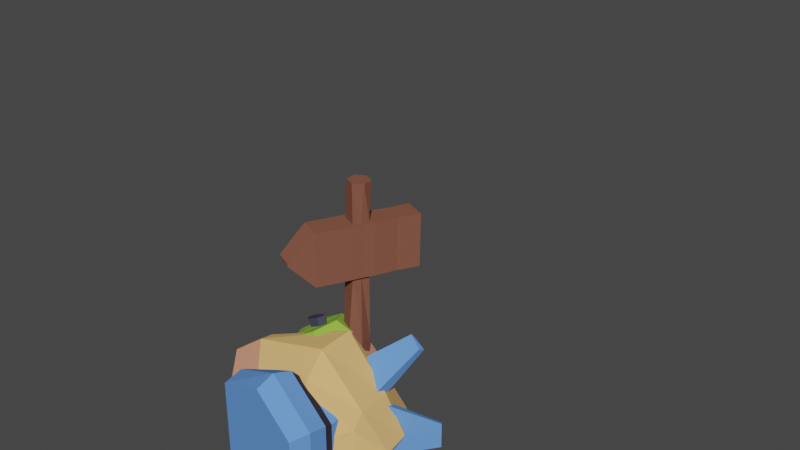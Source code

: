 # Source: HealFrog.blend  (saved by Blender 2.80.75; exported with 4.5.12 LTS)
import bpy
from mathutils import Matrix  # noqa: F401  (used for matrix-valued properties, if any)

bpy.ops.wm.read_factory_settings(use_empty=True)
scene = bpy.context.scene
scene.name = 'Scene'

# ---- collections
col_collection = bpy.data.collections.new('Collection'); scene.collection.children.link(col_collection)

# ---- materials (node trees are filled in below, after node groups)
mat_skin = bpy.data.materials.new('Skin')
mat_skin.use_transparent_shadow = False
mat_underbelly = bpy.data.materials.new('Underbelly')
mat_underbelly.use_transparent_shadow = False
mat_cloth = bpy.data.materials.new('Cloth')
mat_cloth.use_transparent_shadow = False
mat_eyes = bpy.data.materials.new('Eyes')
mat_eyes.use_transparent_shadow = False
mat_eyes.preview_render_type = 'FLAT'
mat_pupils = bpy.data.materials.new('Pupils')
mat_pupils.use_transparent_shadow = False
mat_wood = bpy.data.materials.new('Wood')
mat_wood.use_transparent_shadow = False
mat_text = bpy.data.materials.new('Text')
mat_text.use_transparent_shadow = False

# ---- material node trees
mat_skin.use_nodes = True; mat_skin.node_tree.nodes.clear()
_N = mat_skin.node_tree.nodes; _L = mat_skin.node_tree.links
n0 = _N.new('ShaderNodeOutputMaterial'); n0.name = 'Material Output'; n0.location = (300, 300)
n1 = _N.new('ShaderNodeBsdfPrincipled'); n1.name = 'Principled BSDF'; n1.location = (10, 300)
n1.distribution = 'GGX'
n1.subsurface_method = 'BURLEY'
n1.inputs[0].default_value = (0.8, 0.481, 0.1799, 1.0)
n1.inputs[2].default_value = 0.0
n1.inputs[3].default_value = 1.45
n1.inputs[13].default_value = 0.0
n1.inputs[20].default_value = 0.0
n1.inputs[27].default_value = (0.0, 0.0, 0.0, 1.0)
n1.inputs[28].default_value = 1.0
_L.new(n1.outputs[0], n0.inputs[0])
n0.is_active_output = True
mat_underbelly.use_nodes = True; mat_underbelly.node_tree.nodes.clear()
_N = mat_underbelly.node_tree.nodes; _L = mat_underbelly.node_tree.links
n0 = _N.new('ShaderNodeOutputMaterial'); n0.name = 'Material Output'; n0.location = (300, 300)
n1 = _N.new('ShaderNodeBsdfPrincipled'); n1.name = 'Principled BSDF'; n1.location = (10, 300)
n1.distribution = 'GGX'
n1.subsurface_method = 'BURLEY'
n1.inputs[0].default_value = (0.8, 0.3567, 0.2272, 1.0)
n1.inputs[2].default_value = 0.0
n1.inputs[3].default_value = 1.45
n1.inputs[13].default_value = 0.0
n1.inputs[20].default_value = 0.0
n1.inputs[27].default_value = (0.0, 0.0, 0.0, 1.0)
n1.inputs[28].default_value = 1.0
_L.new(n1.outputs[0], n0.inputs[0])
n0.is_active_output = True
mat_cloth.use_nodes = True; mat_cloth.node_tree.nodes.clear()
_N = mat_cloth.node_tree.nodes; _L = mat_cloth.node_tree.links
n0 = _N.new('ShaderNodeOutputMaterial'); n0.name = 'Material Output'; n0.location = (300, 300)
n1 = _N.new('ShaderNodeBsdfPrincipled'); n1.name = 'Principled BSDF'; n1.location = (10, 300)
n1.distribution = 'GGX'
n1.subsurface_method = 'BURLEY'
n1.inputs[0].default_value = (0.1379, 0.3235, 0.8, 1.0)
n1.inputs[2].default_value = 0.0
n1.inputs[3].default_value = 1.45
n1.inputs[13].default_value = 0.0
n1.inputs[20].default_value = 0.0
n1.inputs[27].default_value = (0.0, 0.0, 0.0, 1.0)
n1.inputs[28].default_value = 1.0
_L.new(n1.outputs[0], n0.inputs[0])
n0.is_active_output = True
mat_eyes.use_nodes = True; mat_eyes.node_tree.nodes.clear()
_N = mat_eyes.node_tree.nodes; _L = mat_eyes.node_tree.links
n0 = _N.new('ShaderNodeOutputMaterial'); n0.name = 'Material Output'; n0.location = (300, 300)
n1 = _N.new('ShaderNodeBsdfPrincipled'); n1.name = 'Principled BSDF'; n1.location = (10, 300)
n1.distribution = 'GGX'
n1.subsurface_method = 'BURLEY'
n1.inputs[0].default_value = (0.2878, 0.504, 0.06336, 1.0)
n1.inputs[2].default_value = 0.0
n1.inputs[3].default_value = 1.45
n1.inputs[13].default_value = 0.0
n1.inputs[20].default_value = 0.0
n1.inputs[27].default_value = (0.0, 0.0, 0.0, 1.0)
n1.inputs[28].default_value = 1.0
_L.new(n1.outputs[0], n0.inputs[0])
n0.is_active_output = True
mat_pupils.use_nodes = True; mat_pupils.node_tree.nodes.clear()
_N = mat_pupils.node_tree.nodes; _L = mat_pupils.node_tree.links
n0 = _N.new('ShaderNodeOutputMaterial'); n0.name = 'Material Output'; n0.location = (300, 300)
n1 = _N.new('ShaderNodeBsdfPrincipled'); n1.name = 'Principled BSDF'; n1.location = (10, 300)
n1.distribution = 'GGX'
n1.subsurface_method = 'BURLEY'
n1.inputs[0].default_value = (0.05764, 0.05507, 0.08399, 1.0)
n1.inputs[2].default_value = 0.0
n1.inputs[3].default_value = 1.45
n1.inputs[13].default_value = 0.0
n1.inputs[20].default_value = 0.0
n1.inputs[27].default_value = (0.0, 0.0, 0.0, 1.0)
n1.inputs[28].default_value = 1.0
_L.new(n1.outputs[0], n0.inputs[0])
n0.is_active_output = True
mat_wood.use_nodes = True; mat_wood.node_tree.nodes.clear()
_N = mat_wood.node_tree.nodes; _L = mat_wood.node_tree.links
n0 = _N.new('ShaderNodeOutputMaterial'); n0.name = 'Material Output'; n0.location = (300, 300)
n1 = _N.new('ShaderNodeBsdfPrincipled'); n1.name = 'Principled BSDF'; n1.location = (10, 300)
n1.distribution = 'GGX'
n1.subsurface_method = 'BURLEY'
n1.inputs[0].default_value = (0.2318, 0.09239, 0.06121, 1.0)
n1.inputs[2].default_value = 0.0
n1.inputs[3].default_value = 1.45
n1.inputs[13].default_value = 0.0
n1.inputs[20].default_value = 0.0
n1.inputs[27].default_value = (0.0, 0.0, 0.0, 1.0)
n1.inputs[28].default_value = 1.0
_L.new(n1.outputs[0], n0.inputs[0])
n0.is_active_output = True
mat_text.use_nodes = True; mat_text.node_tree.nodes.clear()
_N = mat_text.node_tree.nodes; _L = mat_text.node_tree.links
n0 = _N.new('ShaderNodeOutputMaterial'); n0.name = 'Material Output'; n0.location = (300, 300)
n1 = _N.new('ShaderNodeBsdfPrincipled'); n1.name = 'Principled BSDF'; n1.location = (10, 300)
n1.distribution = 'GGX'
n1.subsurface_method = 'BURLEY'
n1.inputs[0].default_value = (0.0678, 0.02052, 0.02304, 1.0)
n1.inputs[2].default_value = 0.0
n1.inputs[3].default_value = 1.45
n1.inputs[13].default_value = 0.0
n1.inputs[20].default_value = 0.0
n1.inputs[27].default_value = (0.0, 0.0, 0.0, 1.0)
n1.inputs[28].default_value = 1.0
_L.new(n1.outputs[0], n0.inputs[0])
n0.is_active_output = True

# ---- world
world_world = bpy.data.worlds.new('World'); scene.world = world_world
world_world.use_nodes = True; world_world.node_tree.nodes.clear()
_N = world_world.node_tree.nodes; _L = world_world.node_tree.links
n0 = _N.new('ShaderNodeOutputWorld'); n0.name = 'World Output'; n0.location = (300, 300)
n1 = _N.new('ShaderNodeBackground'); n1.name = 'Background'; n1.location = (10, 300)
n1.inputs[0].default_value = (0.05088, 0.05088, 0.05088, 1.0)
_L.new(n1.outputs[0], n0.inputs[0])
n0.is_active_output = True
world_world.color = (0.05088, 0.05088, 0.05088)
world_world.use_sun_shadow = False
world_world.sun_shadow_jitter_overblur = 0.0

# ---- meshes
me_cylinder_018 = bpy.data.meshes.new('Cylinder.018')
me_cylinder_018.from_pydata([(1.482, 1.511, 1.479), (-0.04721, 0.8972, -0.1086), (2.095, 0.03445, 1.488), (0.5656, -0.5789, -0.09989), (0.6022, 0.2865, 1.702), (-0.927, -0.3268, 0.1144), (0.8017, -0.9705, -0.3299), (-0.09952, 1.2, -0.3427), (-1.393, -0.5997, -0.01469), (0.578, -1.067, -0.6341), (-0.3233, 1.104, -0.6469), (-1.617, -0.6961, -0.3189), (0.1289, -0.8454, -0.8254), (-0.4807, 0.6312, -0.847), (-1.365, -0.5803, -0.6152)], [], [(0, 2, 3, 1), (2, 4, 5, 3), (1, 7, 8, 5), (4, 0, 1, 5), (0, 4, 2), (7, 10, 11, 8), (5, 8, 6, 3), (3, 6, 7, 1), (10, 13, 14, 11), (8, 11, 9, 6), (6, 9, 10, 7), (12, 14, 13), (11, 14, 12, 9), (9, 12, 13, 10)])
_uv = me_cylinder_018.uv_layers.new(name='UVMap')
_uv.uv.foreach_set('vector', [1.0, 0.5, 0.6667, 0.5, 0.6667, 1.0, 1.0, 1.0, 0.6667, 0.5, 0.3333, 0.5, 0.3333, 1.0, 0.6667, 1.0, -5.96e-08, 1.0, -5.96e-08, 1.0, 0.3333, 1.0, 0.3333, 1.0, 0.3333, 0.5, -5.96e-08, 0.5, -5.96e-08, 1.0, 0.3333, 1.0, 0.75, 0.49, 0.5422, 0.13, 0.9578, 0.13, -5.96e-08, 1.0, -5.96e-08, 1.0, 0.3333, 1.0, 0.3333, 1.0, 0.3333, 1.0, 0.3333, 1.0, 0.6667, 1.0, 0.6667, 1.0, 0.6667, 1.0, 0.6667, 1.0, 1.0, 1.0, 1.0, 1.0, -5.96e-08, 1.0, -5.96e-08, 1.0, 0.3333, 1.0, 0.3333, 1.0, 0.3333, 1.0, 0.3333, 1.0, 0.6667, 1.0, 0.6667, 1.0, 0.6667, 1.0, 0.6667, 1.0, 1.0, 1.0, 1.0, 1.0, 0.4578, 0.13, 0.04215, 0.13, 0.25, 0.49, 0.3333, 1.0, 0.3333, 1.0, 0.6667, 1.0, 0.6667, 1.0, 0.6667, 1.0, 0.6667, 1.0, 1.0, 1.0, 1.0, 1.0])
me_cylinder_018.materials.append(mat_skin)
me_cylinder_018.materials.append(mat_underbelly)
me_cylinder_018.use_remesh_preserve_volume = False
me_cylinder_018.use_remesh_preserve_attributes = False
me_cylinder_018.use_mirror_vertex_groups = False
me_cylinder_018.update()
me_cylinder_017 = bpy.data.meshes.new('Cylinder.017')
me_cylinder_017.from_pydata([(1.286, 1.611, -1.183), (-0.2435, 0.7394, 0.383), (1.898, 0.1399, -1.234), (0.3693, -0.7319, 0.3321), (0.4058, 0.4265, -1.441), (-1.123, -0.4453, 0.1255), (0.6054, -1.16, 0.5504), (-0.2959, 1.004, 0.6252), (-1.59, -0.7387, 0.2465), (0.3817, -1.306, 0.8511), (-0.5196, 0.8576, 0.926), (-1.814, -0.8846, 0.5472), (-0.06745, -1.117, 1.048), (-0.6771, 0.3531, 1.112), (-1.561, -0.8176, 0.8461)], [], [(0, 1, 3, 2), (2, 3, 5, 4), (1, 5, 8, 7), (4, 5, 1, 0), (0, 2, 4), (7, 8, 11, 10), (5, 3, 6, 8), (3, 1, 7, 6), (10, 11, 14, 13), (8, 6, 9, 11), (6, 7, 10, 9), (12, 13, 14), (11, 9, 12, 14), (9, 10, 13, 12)])
_uv = me_cylinder_017.uv_layers.new(name='UVMap')
_uv.uv.foreach_set('vector', [1.0, 0.5, 1.0, 1.0, 0.6667, 1.0, 0.6667, 0.5, 0.6667, 0.5, 0.6667, 1.0, 0.3333, 1.0, 0.3333, 0.5, -5.96e-08, 1.0, 0.3333, 1.0, 0.3333, 1.0, -5.96e-08, 1.0, 0.3333, 0.5, 0.3333, 1.0, -5.96e-08, 1.0, -5.96e-08, 0.5, 0.75, 0.49, 0.9578, 0.13, 0.5422, 0.13, -5.96e-08, 1.0, 0.3333, 1.0, 0.3333, 1.0, -5.96e-08, 1.0, 0.3333, 1.0, 0.6667, 1.0, 0.6667, 1.0, 0.3333, 1.0, 0.6667, 1.0, 1.0, 1.0, 1.0, 1.0, 0.6667, 1.0, -5.96e-08, 1.0, 0.3333, 1.0, 0.3333, 1.0, -5.96e-08, 1.0, 0.3333, 1.0, 0.6667, 1.0, 0.6667, 1.0, 0.3333, 1.0, 0.6667, 1.0, 1.0, 1.0, 1.0, 1.0, 0.6667, 1.0, 0.4578, 0.13, 0.25, 0.49, 0.04215, 0.13, 0.3333, 1.0, 0.6667, 1.0, 0.6667, 1.0, 0.3333, 1.0, 0.6667, 1.0, 1.0, 1.0, 1.0, 1.0, 0.6667, 1.0])
me_cylinder_017.materials.append(mat_skin)
me_cylinder_017.materials.append(mat_underbelly)
me_cylinder_017.use_remesh_preserve_volume = False
me_cylinder_017.use_remesh_preserve_attributes = False
me_cylinder_017.use_mirror_vertex_groups = False
me_cylinder_017.update()
me_cylinder_006 = bpy.data.meshes.new('Cylinder.006')
me_cylinder_006.from_pydata([(-0.5223, -0.8929, -0.01545), (-0.4592, -1.14, 0.1703), (-0.2747, -0.766, -0.01061), (0.08016, -1.151, 0.364), (-0.334, -0.6192, -0.01148), (0.4611, -0.8759, 0.3716), (-0.691, -0.6061, -0.01814), (0.4356, -0.4591, 0.3718), (-0.8336, -0.3926, -0.02047), (0.08277, -0.1651, 0.3656), (-0.5024, -0.1477, -0.01387), (-0.5093, -0.1483, 0.3546), (0.08967, -0.1645, -0.002814), (-0.8371, -0.3929, 0.1644), (0.4425, -0.4585, 0.00332), (-0.6945, -0.6064, 0.1667), (0.468, -0.8753, 0.003124), (-0.3409, -0.6198, 0.357), (-0.4558, -1.14, -0.0146), (-0.2816, -0.7666, 0.3578), (0.08706, -1.151, -0.004453), (-0.5258, -0.8932, 0.1694)], [], [(3, 1, 18, 20), (11, 9, 12, 10), (13, 11, 10, 8), (15, 13, 8, 6), (17, 15, 6, 4), (19, 17, 4, 2), (21, 19, 2, 0), (5, 3, 20, 16), (21, 1, 3, 19), (1, 21, 0, 18), (20, 18, 0, 2, 4, 6, 8, 10, 12, 14, 16), (9, 7, 14, 12), (7, 5, 16, 14), (17, 11, 13, 15), (17, 19, 3, 5, 7, 9, 11)])
me_cylinder_006.polygons.foreach_set('material_index', [0, 0, 0, 0, 0, 0, 0, 0, 0, 0, 1, 0, 0, 0, 0])
_uv = me_cylinder_006.uv_layers.new(name='UVMap')
_uv.uv.foreach_set('vector', [0.6689, 0.7299, 0.7491, 0.9803, 0.83, 0.9803, 0.83, 0.7299, 0.503, 0.7409, 0.503, 0.9935, 0.664, 0.9935, 0.664, 0.7409, 0.5832, 0.558, 0.503, 0.7409, 0.664, 0.7409, 0.664, 0.558, 0.3693, 0.7283, 0.3693, 0.8449, 0.4501, 0.8449, 0.4501, 0.7283, 0.3244, 0.5541, 0.1682, 0.6388, 0.1682, 0.724, 0.3244, 0.724, 0.1669, 0.8991, 0.2361, 0.8991, 0.2361, 0.7291, 0.1669, 0.7291, 0.3286, 0.6394, 0.4495, 0.724, 0.4495, 0.5541, 0.3286, 0.5541, 0.6689, 0.5578, 0.6689, 0.7299, 0.83, 0.7299, 0.83, 0.5578, 0.4716, 0.2406, 0.4933, 0.1251, 0.269, 0.008032, 0.3311, 0.2418, 0.2384, 0.7283, 0.2384, 0.8451, 0.3192, 0.8451, 0.3192, 0.7283, 0.783, 0.5434, 0.9927, 0.4261, 0.9699, 0.3106, 0.8483, 0.3099, 0.8425, 0.2371, 0.9792, 0.1574, 0.9927, 0.03986, 0.8152, 0.008031, 0.5875, 0.1382, 0.5078, 0.3326, 0.5801, 0.5094, 0.1635, 0.8944, 0.1635, 0.7492, 0.002416, 0.7492, 0.002416, 0.8944, 0.1635, 0.7492, 0.1635, 0.5566, 0.002416, 0.5566, 0.002416, 0.7492, 0.3256, 0.3146, 0.2996, 0.5435, 0.4933, 0.5114, 0.4804, 0.3938, 0.3256, 0.3146, 0.3311, 0.2418, 0.269, 0.008032, 0.07602, 0.04115, 0.00729, 0.2177, 0.0831, 0.4124, 0.2996, 0.5435])
me_cylinder_006.materials.append(mat_skin)
me_cylinder_006.materials.append(mat_underbelly)
me_cylinder_006.use_remesh_preserve_volume = False
me_cylinder_006.use_remesh_preserve_attributes = False
me_cylinder_006.use_mirror_vertex_groups = False
me_cylinder_006.update()
me_cylinder_008 = bpy.data.meshes.new('Cylinder.008')
me_cylinder_008.from_pydata([(-0.5245, 0.8858, -0.01262), (-0.462, 1.133, 0.1739), (-0.2765, 0.7595, -0.008179), (0.07738, 1.144, 0.3676), (-0.3355, 0.6125, -0.009521), (0.459, 0.8699, 0.3743), (-0.6925, 0.5986, -0.01623), (0.4345, 0.4531, 0.3732), (-0.8346, 0.3847, -0.01923), (0.08238, 0.1583, 0.3661), (-0.5027, 0.1407, -0.01341), (-0.5096, 0.1401, 0.355), (0.08928, 0.1589, -0.002299), (-0.838, 0.3844, 0.1656), (0.4414, 0.4537, 0.00477), (-0.696, 0.5983, 0.1686), (0.4659, 0.8705, 0.005901), (-0.3424, 0.6119, 0.3589), (-0.4585, 1.133, -0.01098), (-0.2834, 0.7589, 0.3603), (0.08428, 1.145, -0.000802), (-0.5279, 0.8855, 0.1723)], [], [(3, 20, 18, 1), (11, 10, 12, 9), (13, 8, 10, 11), (15, 6, 8, 13), (17, 4, 6, 15), (19, 2, 4, 17), (21, 0, 2, 19), (5, 16, 20, 3), (21, 19, 3, 1), (1, 18, 0, 21), (20, 16, 14, 12, 10, 8, 6, 4, 2, 0, 18), (9, 12, 14, 7), (7, 14, 16, 5), (17, 15, 13, 11), (17, 11, 9, 7, 5, 3, 19)])
me_cylinder_008.polygons.foreach_set('material_index', [0, 0, 0, 0, 0, 0, 0, 0, 0, 0, 1, 0, 0, 0, 0])
_uv = me_cylinder_008.uv_layers.new(name='UVMap')
_uv.uv.foreach_set('vector', [0.6689, 0.8082, 0.83, 0.8082, 0.83, 0.5578, 0.7491, 0.5578, 0.664, 0.7409, 0.503, 0.7409, 0.503, 0.9935, 0.664, 0.9935, 0.5838, 0.558, 0.503, 0.558, 0.503, 0.7409, 0.664, 0.7409, 0.4025, 0.7283, 0.3216, 0.7283, 0.3216, 0.8449, 0.4025, 0.8449, 0.3244, 0.724, 0.3244, 0.5541, 0.1683, 0.5541, 0.1683, 0.6394, 0.2361, 0.8991, 0.2361, 0.7291, 0.1669, 0.7291, 0.1669, 0.8991, 0.3286, 0.6388, 0.3286, 0.724, 0.4495, 0.724, 0.4495, 0.5541, 0.6689, 0.9803, 0.83, 0.9803, 0.83, 0.8082, 0.6689, 0.8082, 0.4716, 0.311, 0.3311, 0.3097, 0.269, 0.5435, 0.4933, 0.4264, 0.3192, 0.7283, 0.2384, 0.7283, 0.2384, 0.8451, 0.3192, 0.8451, 0.783, 0.008031, 0.5801, 0.04203, 0.5078, 0.2189, 0.5875, 0.4133, 0.8152, 0.5434, 0.9927, 0.5116, 0.9792, 0.394, 0.8425, 0.3143, 0.8483, 0.2416, 0.9699, 0.2409, 0.9927, 0.1253, 0.1635, 0.5566, 0.002417, 0.5566, 0.002416, 0.7018, 0.1635, 0.7018, 0.1635, 0.7018, 0.002416, 0.7018, 0.002416, 0.8944, 0.1635, 0.8944, 0.3256, 0.237, 0.4804, 0.1578, 0.4933, 0.04016, 0.2996, 0.008032, 0.3256, 0.237, 0.2996, 0.008032, 0.0831, 0.1391, 0.00729, 0.3339, 0.07602, 0.5104, 0.269, 0.5435, 0.3311, 0.3097])
me_cylinder_008.materials.append(mat_skin)
me_cylinder_008.materials.append(mat_underbelly)
me_cylinder_008.use_remesh_preserve_volume = False
me_cylinder_008.use_remesh_preserve_attributes = False
me_cylinder_008.use_mirror_vertex_groups = False
me_cylinder_008.update()
me_cylinder_000 = bpy.data.meshes.new('Cylinder.000')
me_cylinder_000.from_pydata([(0.3763, -0.465, 4.107), (0.451, -0.3971, 2.515), (-0.493, -0.6936, 3.687), (-0.1682, -0.4331, 2.504), (0.7987, -0.3559, 3.992), (0.6298, -0.2522, 2.519), (0.3297, -1.301, 3.045), (-0.7719, -1.049, 2.967), (0.9908, -0.5764, 3.084), (-0.7737, -1.015, 3.179), (0.9636, -0.5435, 3.616), (0.3193, -1.32, 3.602), (-0.5439, -0.7224, 2.668), (0.358, -0.9883, 2.715), (1.065, -0.4351, 2.83), (-0.3838, -0.274, 3.582), (-0.1899, -0.3875, 4.062), (0.2675, -0.6515, 4.108), (0.5309, -0.802, 3.673), (0.3369, -0.6884, 3.193), (-0.1204, -0.4244, 3.148), (-0.4368, -0.826, 4.079), (-0.6308, -0.7124, 3.599), (0.02048, -1.09, 4.125), (0.2839, -1.24, 3.69), (0.08995, -1.127, 3.21), (-0.3674, -0.8629, 3.165), (-1.161, -0.2609, 2.7), (0.2834, -0.2774, 4.251), (-0.4719, -0.2646, 2.498), (-0.5722, -0.4119, 3.791), (-1.332, -0.6208, 2.997), (-1.334, -0.6013, 3.209), (-0.3719, -1.123, 3.7), (-0.4395, -1.092, 3.615), (-0.2186, -1.192, 3.711), (-0.133, -1.231, 3.637), (-0.2006, -1.201, 3.551), (-0.3539, -1.131, 3.54), (-0.4445, -0.1861, 3.573), (-0.2153, -0.3203, 4.14), (-0.5072, -0.8385, 4.16), (-0.7364, -0.7043, 3.593), (0.3252, -0.6323, 4.194), (0.09124, -0.979, 4.122), (0.6365, -0.8101, 3.68), (0.4403, -1.044, 3.552), (0.4073, -0.6759, 3.113), (0.1154, -1.194, 3.132), (-0.1332, -0.3639, 3.059), (-0.4251, -0.8821, 3.079), (0.3752, 0.4469, 4.108), (0.4501, 0.3844, 2.517), (-0.4947, 0.6748, 3.689), (-0.1692, 0.4188, 2.505), (0.7978, 0.3393, 3.993), (0.6292, 0.2399, 2.52), (0.3266, 1.286, 3.049), (-0.7744, 1.032, 2.97), (0.9895, 0.5631, 3.086), (-0.7761, 0.9974, 3.182), (0.9623, 0.5284, 3.617), (0.3161, 1.303, 3.607), (-0.5457, 0.7067, 2.671), (0.3556, 0.9747, 2.718), (1.064, 0.4228, 2.832), (-0.6852, -0.01003, 3.94), (-1.162, -0.008639, 2.7), (0.905, -0.008398, 4.123), (1.195, -0.005947, 2.803), (1.361, -0.006356, 3.186), (-1.515, -0.009543, 2.995), (-1.517, -0.009883, 3.207), (1.281, -0.007146, 3.622), (0.2551, -0.009545, 4.349), (-0.5696, -0.007598, 2.497), (0.6895, -0.00611, 2.52), (-0.467, 0.314, 3.503), (-0.26, 0.4104, 3.982), (0.2123, 0.6473, 4.023), (0.4776, 0.7878, 3.586), (0.2707, 0.6914, 3.108), (-0.2016, 0.4546, 3.066), (-0.4812, 0.862, 4.007), (-0.6882, 0.7657, 3.529), (-0.008923, 1.099, 4.049), (0.2564, 1.239, 3.612), (0.04944, 1.143, 3.134), (-0.4229, 0.9062, 3.092), (-1.162, 0.2436, 2.701), (0.2828, 0.2587, 4.252), (-0.4725, 0.2496, 2.499), (-0.5732, 0.3926, 3.792), (-1.333, 0.6022, 2.999), (-1.335, 0.582, 3.211), (-0.4193, 1.155, 3.637), (-0.5016, 1.125, 3.545), (-0.2359, 1.223, 3.647), (-0.1347, 1.263, 3.566), (-0.217, 1.234, 3.473), (-0.4005, 1.165, 3.463), (-0.5328, 0.2299, 3.493), (-0.2881, 0.3438, 4.059), (-0.5496, 0.8775, 4.089), (-0.7942, 0.7636, 3.524), (0.2701, 0.6238, 4.108), (0.05532, 0.9841, 4.044), (0.5837, 0.7898, 3.592), (0.3994, 1.036, 3.47), (0.339, 0.6759, 3.026), (0.07758, 1.21, 3.056), (-0.2192, 0.3959, 2.977), (-0.4806, 0.9297, 3.007), (-0.5022, 1.097, 3.858), (-0.6457, 1.03, 3.526), (-0.1746, 1.261, 3.887), (0.009355, 1.358, 3.584), (-0.1342, 1.292, 3.252), (-0.4617, 1.127, 3.223), (-0.4614, 1.267, 3.639), (-0.5437, 1.237, 3.547), (-0.2779, 1.335, 3.65), (-0.1767, 1.375, 3.568), (-0.2591, 1.346, 3.475), (-0.4425, 1.277, 3.465), (-0.4689, -1.057, 3.927), (-0.6034, -0.9785, 3.594), (-0.1518, -1.24, 3.958), (0.0309, -1.345, 3.657), (-0.4207, -1.083, 3.293), (-0.1036, -1.266, 3.324), (-0.423, -1.235, 3.7), (-0.4907, -1.205, 3.615), (-0.2698, -1.305, 3.711), (-0.1842, -1.344, 3.637), (-0.2518, -1.313, 3.551), (-0.405, -1.244, 3.54)], [], [(6, 7, 13), (70, 8, 14, 69), (8, 6, 13, 14), (10, 11, 6, 8), (73, 10, 8, 70), (11, 9, 7, 6), (11, 0, 2), (68, 4, 10, 73), (4, 0, 11, 10), (28, 30, 2, 0), (1, 13, 3), (76, 69, 14, 5), (5, 14, 13, 1), (2, 9, 11), (29, 27, 67, 75), (30, 66, 72, 32), (32, 72, 71, 31), (0, 4, 74, 28), (3, 29, 75, 76, 5, 1), (31, 71, 67, 27), (4, 68, 74), (18, 17, 43, 45), (16, 15, 39, 40), (26, 22, 42, 50), (19, 18, 45, 47), (20, 19, 47, 49), (15, 20, 49, 39), (15, 16, 17, 18, 19, 20), (126, 125, 21, 22), (125, 127, 23, 21), (127, 128, 24, 23), (128, 130, 25, 24), (130, 129, 26, 25), (129, 126, 22, 26), (7, 31, 27, 12), (9, 32, 31, 7), (2, 30, 32, 9), (3, 12, 27, 29), (74, 66, 30, 28), (33, 34, 132, 131), (39, 42, 41, 40), (40, 41, 44, 43), (43, 44, 46, 45), (45, 46, 48, 47), (47, 48, 50, 49), (49, 50, 42, 39), (25, 26, 50, 48), (17, 16, 40, 43), (24, 25, 48, 46), (22, 21, 41, 42), (23, 24, 46, 44), (21, 23, 44, 41), (13, 12, 3), (7, 12, 13), (57, 64, 58), (70, 69, 65, 59), (59, 65, 64, 57), (61, 59, 57, 62), (73, 70, 59, 61), (62, 57, 58, 60), (62, 53, 51), (68, 73, 61, 55), (55, 61, 62, 51), (90, 51, 53, 92), (52, 54, 64), (76, 56, 65, 69), (56, 52, 64, 65), (53, 62, 60), (91, 75, 67, 89), (92, 94, 72, 66), (94, 93, 71, 72), (51, 90, 74, 55), (54, 52, 56, 76, 75, 91), (93, 89, 67, 71), (71, 72, 66, 74, 68, 73, 70, 69, 76, 75, 67), (55, 74, 68), (80, 107, 105, 79), (78, 102, 101, 77), (88, 112, 104, 84), (81, 109, 107, 80), (82, 111, 109, 81), (77, 101, 111, 82), (77, 82, 81, 80, 79, 78), (114, 84, 83, 113), (113, 83, 85, 115), (115, 85, 86, 116), (116, 86, 87, 117), (117, 87, 88, 118), (118, 88, 84, 114), (58, 63, 89, 93), (60, 58, 93, 94), (53, 60, 94, 92), (54, 91, 89, 63), (74, 90, 92, 66), (97, 98, 122, 121), (101, 102, 103, 104), (102, 105, 106, 103), (105, 107, 108, 106), (107, 109, 110, 108), (109, 111, 112, 110), (111, 101, 104, 112), (87, 110, 112, 88), (79, 105, 102, 78), (86, 108, 110, 87), (84, 104, 103, 83), (85, 106, 108, 86), (83, 103, 106, 85), (64, 54, 63), (58, 64, 63), (95, 96, 114, 113), (97, 95, 113, 115), (98, 97, 115, 116), (99, 98, 116, 117), (100, 99, 117, 118), (96, 100, 118, 114), (124, 120, 119, 121, 122, 123), (96, 95, 119, 120), (100, 96, 120, 124), (98, 99, 123, 122), (95, 97, 121, 119), (99, 100, 124, 123), (34, 33, 125, 126), (33, 35, 127, 125), (35, 36, 128, 127), (36, 37, 130, 128), (37, 38, 129, 130), (38, 34, 126, 129), (131, 132, 136, 135, 134, 133), (34, 38, 136, 132), (37, 36, 134, 135), (35, 33, 131, 133), (38, 37, 135, 136), (36, 35, 133, 134)])
me_cylinder_000.polygons.foreach_set('material_index', [1, 1, 1, 1, 1, 1, 1, 1, 1, 1, 1, 1, 1, 1, 2, 1, 1, 1, 2, 2, 1, 2, 2, 2, 0, 0, 0, 2, 3, 3, 3, 3, 3, 3, 2, 1, 1, 2, 1, 4, 2, 2, 2, 1, 1, 1, 1, 2, 1, 2, 2, 2, 1, 1, 1, 1, 1, 1, 1, 1, 1, 1, 1, 1, 1, 1, 1, 1, 2, 1, 1, 1, 2, 2, 1, 1, 2, 2, 2, 0, 0, 0, 2, 3, 3, 3, 3, 3, 3, 2, 1, 1, 2, 1, 4, 2, 2, 2, 0, 1, 1, 2, 2, 0, 2, 2, 2, 1, 1, 3, 3, 3, 3, 3, 3, 4, 4, 4, 4, 4, 4, 3, 3, 3, 3, 3, 3, 4, 4, 4, 4, 4, 4])
_uv = me_cylinder_000.uv_layers.new(name='UVMap')
_uv.uv.foreach_set('vector', [0.8837, 0.6819, 0.8779, 0.5122, 0.8295, 0.6851, 0.6343, 0.08412, 0.6259, 0.1763, 0.6442, 0.1808, 0.6719, 0.1289, 0.8755, 0.7886, 0.8837, 0.6819, 0.8295, 0.6851, 0.8346, 0.7987, 0.9561, 0.7892, 0.9688, 0.6851, 0.8837, 0.6819, 0.8755, 0.7886, 0.5578, 0.6544, 0.4725, 0.6934, 0.5016, 0.7365, 0.5902, 0.6908, 0.9688, 0.6851, 0.9097, 0.514, 0.8779, 0.5122, 0.8837, 0.6819, 0.2582, 0.3927, 0.107, 0.3908, 0.1733, 0.5261, 0.4915, 0.5913, 0.4534, 0.6329, 0.4725, 0.6934, 0.5578, 0.6544, 0.4534, 0.6329, 0.3932, 0.6059, 0.3306, 0.7363, 0.4725, 0.6934, 0.07103, 0.4033, 0.129, 0.5426, 0.1733, 0.5261, 0.107, 0.3908, 0.1143, 0.03306, 0.02264, 0.05708, 0.1047, 0.1124, 0.7414, 0.1819, 0.6719, 0.1289, 0.6442, 0.1808, 0.7247, 0.2125, 0.7247, 0.2125, 0.6442, 0.1808, 0.6748, 0.2898, 0.7307, 0.2382, 0.1733, 0.5261, 0.2582, 0.5805, 0.2582, 0.3927, 0.1284, 0.1529, 0.1225, 0.2777, 0.1609, 0.2799, 0.167, 0.1676, 0.129, 0.5426, 0.06574, 0.566, 0.0992, 0.7022, 0.1729, 0.6532, 0.1729, 0.6532, 0.0992, 0.7022, 0.1177, 0.7136, 0.1938, 0.6638, 0.3932, 0.6059, 0.4534, 0.6329, 0.4125, 0.5269, 0.3943, 0.567, 0.1047, 0.1124, 0.1284, 0.1529, 0.167, 0.1676, 0.1755, 0.005621, 0.1376, 0.01126, 0.1143, 0.03306, 0.06445, 0.3337, 0.1565, 0.3624, 0.1609, 0.2799, 0.1225, 0.2777, 0.4534, 0.6329, 0.4915, 0.5913, 0.4125, 0.5269, 0.2475, 0.7368, 0.1909, 0.7914, 0.176, 0.7857, 0.2429, 0.7211, 0.5685, 0.7595, 0.5118, 0.8074, 0.4972, 0.8005, 0.5643, 0.744, 0.08991, 0.7379, 0.01849, 0.7717, 0.005799, 0.7616, 0.0902, 0.7216, 0.311, 0.7606, 0.2475, 0.7368, 0.2429, 0.7211, 0.318, 0.7493, 0.5118, 0.8882, 0.5685, 0.9212, 0.5643, 0.9351, 0.4972, 0.8961, 0.5118, 0.8074, 0.5118, 0.8882, 0.4972, 0.8961, 0.4972, 0.8005, 0.2614, 0.8937, 0.1979, 0.8699, 0.1909, 0.7914, 0.2475, 0.7368, 0.311, 0.7606, 0.318, 0.8391, 0.8419, 0.3671, 0.8419, 0.3101, 0.8737, 0.2953, 0.8737, 0.3775, 0.03746, 0.8116, 0.08507, 0.8368, 0.08438, 0.8783, 0.01573, 0.8419, 0.08507, 0.8368, 0.1346, 0.8134, 0.1558, 0.8445, 0.08438, 0.8783, 0.8822, 0.1352, 0.8811, 0.07859, 0.9132, 0.07103, 0.9149, 0.1526, 0.3222, 0.4021, 0.3013, 0.4426, 0.2629, 0.4464, 0.2931, 0.388, 0.3013, 0.4426, 0.3222, 0.4955, 0.2931, 0.5226, 0.2629, 0.4464, 0.004758, 0.2248, 0.06445, 0.3337, 0.1225, 0.2777, 0.05736, 0.1728, 0.9097, 0.514, 0.9688, 0.4334, 0.9367, 0.4317, 0.8779, 0.5122, 0.1733, 0.5261, 0.129, 0.5426, 0.1729, 0.6532, 0.2582, 0.5805, 0.1047, 0.1124, 0.05736, 0.1728, 0.1225, 0.2777, 0.1284, 0.1529, 0.02898, 0.4124, 0.06574, 0.566, 0.129, 0.5426, 0.07103, 0.4033, 0.3224, 0.6784, 0.3239, 0.6954, 0.3053, 0.6978, 0.3038, 0.6808, 0.2659, 0.9985, 0.1752, 0.9949, 0.1752, 0.8978, 0.2659, 0.9014, 0.005211, 0.8896, 0.002532, 0.8446, 0.08584, 0.8889, 0.08635, 0.9326, 0.08635, 0.9326, 0.08584, 0.8889, 0.1713, 0.8501, 0.1708, 0.8926, 0.9982, 0.1571, 0.9518, 0.1369, 0.9056, 0.06555, 0.9963, 0.06072, 0.9963, 0.06072, 0.9056, 0.06555, 0.9076, 0.007159, 0.9982, 0.002322, 0.7463, 0.7803, 0.8125, 0.7846, 0.8125, 0.8817, 0.7463, 0.8774, 0.1586, 0.7742, 0.08991, 0.7379, 0.0902, 0.7216, 0.1713, 0.7646, 0.1909, 0.7914, 0.1979, 0.8699, 0.1842, 0.8784, 0.176, 0.7857, 0.9149, 0.1526, 0.9132, 0.07103, 0.9056, 0.06555, 0.9518, 0.1369, 0.01849, 0.7717, 0.01573, 0.8419, 0.002532, 0.8446, 0.005799, 0.7616, 0.7592, 0.9849, 0.7457, 0.9053, 0.7708, 0.8847, 0.7708, 0.985, 0.01573, 0.8419, 0.08438, 0.8783, 0.08584, 0.8889, 0.002532, 0.8446, 0.02264, 0.05708, 0.05736, 0.1728, 0.1047, 0.1124, 0.004758, 0.2248, 0.05736, 0.1728, 0.02264, 0.05708, 0.6418, 0.5607, 0.5975, 0.5754, 0.7009, 0.7208, 0.6343, 0.08412, 0.6719, 0.1289, 0.7251, 0.08533, 0.7334, 0.04944, 0.7334, 0.04944, 0.7251, 0.08533, 0.8599, 0.07134, 0.8755, 0.006815, 0.691, 0.4314, 0.6149, 0.4604, 0.6418, 0.5607, 0.7201, 0.5279, 0.6204, 0.04687, 0.6343, 0.08412, 0.7334, 0.04944, 0.7058, 0.004283, 0.7201, 0.5279, 0.6418, 0.5607, 0.7009, 0.7208, 0.731, 0.7078, 0.7201, 0.5279, 0.7882, 0.6348, 0.7962, 0.4841, 0.4915, 0.5913, 0.5578, 0.6544, 0.5786, 0.5686, 0.5222, 0.5519, 0.5222, 0.5519, 0.5786, 0.5686, 0.5902, 0.4308, 0.4834, 0.4997, 0.8241, 0.4874, 0.7962, 0.4841, 0.7882, 0.6348, 0.8106, 0.6381, 0.8044, 0.1512, 0.8755, 0.1805, 0.8599, 0.07134, 0.7414, 0.1819, 0.7712, 0.1578, 0.7251, 0.08533, 0.6719, 0.1289, 0.7712, 0.1578, 0.8044, 0.1512, 0.8599, 0.07134, 0.7251, 0.08533, 0.7882, 0.6348, 0.7201, 0.5279, 0.731, 0.7078, 0.2068, 0.1572, 0.167, 0.1676, 0.1609, 0.2799, 0.1994, 0.282, 0.02808, 0.5744, 0.0245, 0.7, 0.0992, 0.7022, 0.06574, 0.566, 0.2469, 0.3619, 0.2509, 0.344, 0.1565, 0.3624, 0.1554, 0.3804, 0.4834, 0.4997, 0.4474, 0.5046, 0.4125, 0.5269, 0.5222, 0.5519, 0.2346, 0.1196, 0.2334, 0.03965, 0.2126, 0.01541, 0.1755, 0.005621, 0.167, 0.1676, 0.2068, 0.1572, 0.2509, 0.344, 0.1994, 0.282, 0.1609, 0.2799, 0.1565, 0.3624, 0.581, 0.006207, 0.6107, 0.01908, 0.6124, 0.1601, 0.6124, 0.319, 0.5414, 0.3974, 0.4488, 0.42, 0.3831, 0.4043, 0.3397, 0.3571, 0.3309, 0.2677, 0.404, 0.08721, 0.4985, 0.02908, 0.5222, 0.5519, 0.4125, 0.5269, 0.4915, 0.5913, 0.4818, 0.8679, 0.4937, 0.8782, 0.4114, 0.9172, 0.4122, 0.9009, 0.3426, 0.8604, 0.3292, 0.8694, 0.3292, 0.7826, 0.3426, 0.7871, 0.6558, 0.9202, 0.6484, 0.9347, 0.5963, 0.8579, 0.6117, 0.8552, 0.4818, 0.7946, 0.4937, 0.7915, 0.4937, 0.8782, 0.4818, 0.8679, 0.4122, 0.7541, 0.4114, 0.7437, 0.4937, 0.7915, 0.4818, 0.7946, 0.3426, 0.7871, 0.3292, 0.7826, 0.4114, 0.7437, 0.4122, 0.7541, 0.3426, 0.7871, 0.4122, 0.7541, 0.4818, 0.7946, 0.4818, 0.8679, 0.4122, 0.9009, 0.3426, 0.8604, 0.809, 0.3057, 0.8409, 0.2953, 0.8409, 0.3775, 0.809, 0.3627, 0.6561, 0.8264, 0.6477, 0.7903, 0.7278, 0.7903, 0.7116, 0.8264, 0.8293, 0.8819, 0.8645, 0.8696, 0.8645, 0.9513, 0.8293, 0.9386, 0.6942, 0.2959, 0.7095, 0.3329, 0.6285, 0.3329, 0.6381, 0.2959, 0.3029, 0.6406, 0.2687, 0.6623, 0.2626, 0.6068, 0.2987, 0.6021, 0.2987, 0.6021, 0.2626, 0.6068, 0.2687, 0.5267, 0.3029, 0.5465, 0.3219, 0.2424, 0.2753, 0.1848, 0.1994, 0.282, 0.2509, 0.344, 0.731, 0.7078, 0.7009, 0.7208, 0.7941, 0.7737, 0.8241, 0.7607, 0.7882, 0.6348, 0.731, 0.7078, 0.8241, 0.7607, 0.8106, 0.6381, 0.2346, 0.1196, 0.2068, 0.1572, 0.1994, 0.282, 0.2753, 0.1848, 0.02898, 0.4124, 0.003816, 0.4245, 0.02808, 0.5744, 0.06574, 0.566, 0.3038, 0.5986, 0.3056, 0.5781, 0.3235, 0.5804, 0.3216, 0.6009, 0.8072, 0.2956, 0.8072, 0.3927, 0.7165, 0.3963, 0.7165, 0.2992, 0.941, 0.8077, 0.9489, 0.8644, 0.8845, 0.8703, 0.8508, 0.8066, 0.9489, 0.8644, 0.9489, 0.961, 0.9014, 0.9711, 0.8845, 0.8703, 0.7137, 0.419, 0.618, 0.419, 0.6214, 0.3282, 0.6927, 0.3732, 0.888, 0.3222, 0.8808, 0.2566, 0.9711, 0.2593, 0.9783, 0.3249, 0.8808, 0.2566, 0.888, 0.1619, 0.9783, 0.1645, 0.9711, 0.2593, 0.7359, 0.9202, 0.7431, 0.9347, 0.6484, 0.9347, 0.6558, 0.9202, 0.4122, 0.9009, 0.4114, 0.9172, 0.3292, 0.8694, 0.3426, 0.8604, 0.7095, 0.3329, 0.6927, 0.3732, 0.6214, 0.3282, 0.6285, 0.3329, 0.6117, 0.8552, 0.5963, 0.8579, 0.6388, 0.7811, 0.6477, 0.7903, 0.8645, 0.8696, 0.8845, 0.8703, 0.9014, 0.9711, 0.8645, 0.9513, 0.6477, 0.7903, 0.6388, 0.7811, 0.7313, 0.7825, 0.7278, 0.7903, 0.3219, 0.07365, 0.2346, 0.1196, 0.2753, 0.1848, 0.3219, 0.2424, 0.3219, 0.07365, 0.2753, 0.1848, 0.6703, 0.8595, 0.6567, 0.8722, 0.6311, 0.8715, 0.6561, 0.8264, 0.7002, 0.8588, 0.6703, 0.8595, 0.6561, 0.8264, 0.7116, 0.8264, 0.7166, 0.8708, 0.7002, 0.8588, 0.7116, 0.8264, 0.7422, 0.8715, 0.703, 0.8835, 0.7166, 0.8708, 0.7422, 0.8715, 0.7172, 0.9165, 0.6731, 0.8842, 0.703, 0.8835, 0.7172, 0.9165, 0.6617, 0.9165, 0.6567, 0.8722, 0.6731, 0.8842, 0.6617, 0.9165, 0.6311, 0.8715, 0.9041, 0.3727, 0.8919, 0.389, 0.8797, 0.3749, 0.8797, 0.3445, 0.8919, 0.3282, 0.9041, 0.3423, 0.2822, 0.7046, 0.2822, 0.6856, 0.3002, 0.6864, 0.3002, 0.7054, 0.3038, 0.6421, 0.3045, 0.6212, 0.3227, 0.6219, 0.322, 0.6429, 0.2997, 0.6646, 0.2997, 0.6835, 0.2822, 0.685, 0.2822, 0.6661, 0.3056, 0.6176, 0.3038, 0.5986, 0.3216, 0.6009, 0.3235, 0.6199, 0.3045, 0.6629, 0.3038, 0.6421, 0.322, 0.6429, 0.3227, 0.6637, 0.06492, 0.7757, 0.06904, 0.7908, 0.03746, 0.8116, 0.03938, 0.7629, 0.06904, 0.7908, 0.09111, 0.8033, 0.08507, 0.8368, 0.03746, 0.8116, 0.09111, 0.8033, 0.1091, 0.8006, 0.1346, 0.8134, 0.08507, 0.8368, 0.1091, 0.8006, 0.1049, 0.7855, 0.1365, 0.7647, 0.1346, 0.8134, 0.1049, 0.7855, 0.08286, 0.773, 0.0889, 0.7395, 0.1365, 0.7647, 0.08286, 0.773, 0.06492, 0.7757, 0.03938, 0.7629, 0.0889, 0.7395, 0.3038, 0.5364, 0.3148, 0.5254, 0.3258, 0.54, 0.3258, 0.5657, 0.3148, 0.5767, 0.3038, 0.562, 0.7153, 0.4191, 0.7153, 0.4009, 0.7295, 0.3981, 0.7295, 0.4163, 0.2623, 0.6822, 0.2627, 0.6648, 0.2816, 0.6654, 0.2812, 0.6828, 0.3239, 0.6648, 0.3224, 0.6784, 0.3038, 0.6808, 0.3053, 0.6671, 0.2627, 0.6975, 0.2623, 0.6822, 0.2812, 0.6828, 0.2816, 0.6981, 0.7412, 0.4042, 0.7412, 0.4213, 0.7299, 0.4153, 0.7299, 0.3981])
me_cylinder_000.materials.append(mat_cloth)
me_cylinder_000.materials.append(mat_skin)
me_cylinder_000.materials.append(mat_underbelly)
me_cylinder_000.materials.append(mat_eyes)
me_cylinder_000.materials.append(mat_pupils)
me_cylinder_000.use_remesh_preserve_volume = False
me_cylinder_000.use_remesh_preserve_attributes = False
me_cylinder_000.use_mirror_vertex_groups = False
me_cylinder_000.use_paint_bone_selection = False
me_cylinder_000.use_paint_mask = True
me_cylinder_000.update()
me_cylinder_004 = bpy.data.meshes.new('Cylinder.004')
me_cylinder_004.from_pydata([(0.2444, -0.8727, 0.1224), (0.03087, -0.834, 0.9457), (0.3971, -0.8276, 0.1253), (0.2117, -0.7807, 0.9492), (0.5012, -0.7072, 0.1275), (0.3351, -0.638, 0.9517), (0.5237, -0.5495, 0.1281), (0.3617, -0.4513, 0.9525), (0.4574, -0.4047, 0.1271), (0.2831, -0.2798, 0.9513), (0.3233, -0.3188, 0.1248), (0.1244, -0.178, 0.9485), (0.1641, -0.319, 0.1218), (-0.06421, -0.1782, 0.945), (0.03029, -0.4052, 0.1191), (-0.2227, -0.2804, 0.9419), (-0.03567, -0.5502, 0.1177), (-0.3009, -0.452, 0.9401), (-0.01282, -0.7078, 0.1178), (-0.2738, -0.6387, 0.9403), (0.09159, -0.828, 0.1196), (-0.1501, -0.7811, 0.9424), (0.3259, -0.6938, 1.377), (0.1451, -0.7471, 1.374), (0.4493, -0.5511, 1.38), (0.4759, -0.3644, 1.38), (0.3973, -0.1929, 1.379), (0.2386, -0.1262, 1.376), (0.05003, -0.1264, 1.373), (-0.1085, -0.1935, 1.37), (-0.1867, -0.3651, 1.368), (-0.1596, -0.5518, 1.368), (-0.03593, -0.6942, 1.37), (0.3139, -0.6477, 1.587), (0.1556, -0.6944, 1.583), (0.4217, -0.5229, 1.589), (0.445, -0.3595, 1.589), (0.3763, -0.2095, 1.588), (0.2375, -0.1639, 1.586), (0.07251, -0.1641, 1.583), (-0.06622, -0.21, 1.58), (-0.1346, -0.3602, 1.579), (-0.1109, -0.5235, 1.579), (-0.002711, -0.6481, 1.581), (0.241, -0.9841, 0.3082), (0.4538, -0.9213, 0.3123), (0.5988, -0.7535, 0.3153), (0.6301, -0.5339, 0.3163), (0.5377, -0.3322, 0.3149), (0.351, -0.2125, 0.3116), (0.1292, -0.2127, 0.3074), (-0.05723, -0.3329, 0.3037), (-0.1491, -0.5348, 0.3017), (-0.1173, -0.7543, 0.3019), (0.02816, -0.9218, 0.3044)], [], [(44, 45, 3, 1), (45, 46, 5, 3), (46, 47, 7, 5), (47, 48, 9, 7), (48, 49, 11, 9), (49, 50, 13, 11), (50, 51, 15, 13), (51, 52, 17, 15), (52, 53, 19, 17), (19, 31, 30, 17), (53, 54, 21, 19), (54, 44, 1, 21), (0, 20, 18, 16, 14, 12, 10, 8, 6, 4, 2), (23, 34, 43, 32), (17, 30, 29, 15), (15, 29, 28, 13), (13, 28, 27, 11), (11, 27, 26, 9), (9, 26, 25, 7), (3, 22, 23, 1), (7, 25, 24, 5), (1, 23, 32, 21), (5, 24, 22, 3), (21, 32, 31, 19), (33, 35, 36, 37, 38, 39, 40, 41, 42, 43, 34), (22, 33, 34, 23), (30, 41, 40, 29), (27, 38, 37, 26), (24, 35, 33, 22), (31, 42, 41, 30), (28, 39, 38, 27), (25, 36, 35, 24), (32, 43, 42, 31), (29, 40, 39, 28), (26, 37, 36, 25), (0, 2, 45, 44), (2, 4, 46, 45), (4, 6, 47, 46), (6, 8, 48, 47), (8, 10, 49, 48), (10, 12, 50, 49), (12, 14, 51, 50), (14, 16, 52, 51), (16, 18, 53, 52), (18, 20, 54, 53), (20, 0, 44, 54)])
_uv = me_cylinder_004.uv_layers.new(name='UVMap')
_uv.uv.foreach_set('vector', [0.6954, 0.01476, 0.7277, 0.03025, 0.7039, 0.2462, 0.6323, 0.2117, 0.862, 0.009046, 0.9025, 0.02256, 0.8269, 0.2766, 0.7368, 0.2466, 0.9025, 0.02256, 0.946, 0.03456, 0.9235, 0.3033, 0.8269, 0.2766, 0.946, 0.03456, 0.9786, 0.04124, 0.9961, 0.3181, 0.9235, 0.3033, 0.3655, 0.5901, 0.3342, 0.5932, 0.2597, 0.3259, 0.3293, 0.3191, 0.3342, 0.5932, 0.2903, 0.6, 0.162, 0.3411, 0.2597, 0.3259, 0.2903, 0.6, 0.2476, 0.6085, 0.06718, 0.3599, 0.162, 0.3411, 0.1479, 0.834, 0.1025, 0.8276, 0.09518, 0.623, 0.1961, 0.6372, 0.1025, 0.8276, 0.06102, 0.8477, 0.002898, 0.6677, 0.09518, 0.623, 0.4376, 0.2084, 0.4613, 0.4577, 0.3999, 0.4899, 0.3762, 0.2405, 0.6078, 0.01324, 0.6508, 0.008417, 0.533, 0.1976, 0.4376, 0.2084, 0.6508, 0.008417, 0.6954, 0.01476, 0.6323, 0.2117, 0.533, 0.1976, 0.05893, 0.9285, 0.05865, 0.8944, 0.07619, 0.8656, 0.106, 0.8512, 0.1386, 0.8557, 0.1636, 0.8778, 0.1732, 0.9104, 0.1642, 0.9432, 0.1395, 0.9657, 0.107, 0.9709, 0.07695, 0.957, 0.656, 0.4611, 0.6271, 0.5452, 0.5569, 0.5353, 0.5567, 0.447, 0.005402, 0.3764, 0.04164, 0.1272, 0.1034, 0.1107, 0.06718, 0.3599, 0.06718, 0.3599, 0.1034, 0.1107, 0.1939, 0.09399, 0.162, 0.3411, 0.162, 0.3411, 0.1939, 0.09399, 0.2916, 0.07879, 0.2597, 0.3259, 0.2597, 0.3259, 0.2916, 0.07879, 0.3655, 0.06994, 0.3293, 0.3191, 0.9961, 0.3181, 0.9961, 0.569, 0.9235, 0.5542, 0.9235, 0.3033, 0.7039, 0.2462, 0.7277, 0.4956, 0.656, 0.4611, 0.6323, 0.2117, 0.9235, 0.3033, 0.9235, 0.5542, 0.8269, 0.5275, 0.8269, 0.2766, 0.6323, 0.2117, 0.656, 0.4611, 0.5567, 0.447, 0.533, 0.1976, 0.8269, 0.2766, 0.8269, 0.5275, 0.7368, 0.4975, 0.7368, 0.2466, 0.533, 0.1976, 0.5567, 0.447, 0.4613, 0.4577, 0.4376, 0.2084, 0.3949, 0.6973, 0.4493, 0.6485, 0.5206, 0.6379, 0.586, 0.6689, 0.606, 0.7316, 0.606, 0.8062, 0.586, 0.8689, 0.5206, 0.8999, 0.4493, 0.8893, 0.3949, 0.8404, 0.3746, 0.7689, 0.7277, 0.4956, 0.6777, 0.5695, 0.6271, 0.5452, 0.656, 0.4611, 0.5281, 0.9543, 0.5206, 0.8999, 0.586, 0.8689, 0.6208, 0.9104, 0.2916, 0.07879, 0.2542, 0.01585, 0.3077, 0.008992, 0.3655, 0.06994, 0.8269, 0.5275, 0.8141, 0.5933, 0.7504, 0.572, 0.7368, 0.4975, 0.4613, 0.4577, 0.4894, 0.5428, 0.4461, 0.5655, 0.3999, 0.4899, 0.1939, 0.09399, 0.1851, 0.0266, 0.2542, 0.01585, 0.2916, 0.07879, 0.9235, 0.5542, 0.8824, 0.6121, 0.8141, 0.5933, 0.8269, 0.5275, 0.5567, 0.447, 0.5569, 0.5353, 0.4894, 0.5428, 0.4613, 0.4577, 0.1034, 0.1107, 0.1225, 0.03782, 0.1851, 0.0266, 0.1939, 0.09399, 0.6208, 0.6274, 0.586, 0.6689, 0.5206, 0.6379, 0.5281, 0.5835, 0.05893, 0.9285, 0.07695, 0.957, 0.06207, 0.9751, 0.03697, 0.9354, 0.07695, 0.957, 0.107, 0.9709, 0.1039, 0.9944, 0.06207, 0.9751, 0.107, 0.9709, 0.1395, 0.9657, 0.1492, 0.9873, 0.1039, 0.9944, 0.1395, 0.9657, 0.1642, 0.9432, 0.1836, 0.9559, 0.1492, 0.9873, 0.1642, 0.9432, 0.1732, 0.9104, 0.1961, 0.9102, 0.1836, 0.9559, 0.1732, 0.9104, 0.1636, 0.8778, 0.1828, 0.8648, 0.1961, 0.9102, 0.1636, 0.8778, 0.1386, 0.8557, 0.1479, 0.834, 0.1828, 0.8648, 0.1386, 0.8557, 0.106, 0.8512, 0.1025, 0.8276, 0.1479, 0.834, 0.106, 0.8512, 0.07619, 0.8656, 0.06102, 0.8477, 0.1025, 0.8276, 0.07619, 0.8656, 0.05865, 0.8944, 0.03658, 0.8879, 0.06102, 0.8477, 0.05865, 0.8944, 0.05893, 0.9285, 0.03697, 0.9354, 0.03658, 0.8879])
me_cylinder_004.materials.append(mat_cloth)
me_cylinder_004.use_remesh_preserve_volume = False
me_cylinder_004.use_remesh_preserve_attributes = False
me_cylinder_004.use_mirror_vertex_groups = False
me_cylinder_004.use_paint_bone_selection = False
me_cylinder_004.use_paint_mask = True
me_cylinder_004.update()
me_cylinder_005 = bpy.data.meshes.new('Cylinder.005')
me_cylinder_005.from_pydata([(0.2416, 0.9046, 0.1584), (0.02555, 0.8468, 0.9361), (0.4148, 0.854, 0.1615), (0.2169, 0.7908, 0.9396), (0.5331, 0.7177, 0.1635), (0.3477, 0.6402, 0.9418), (0.559, 0.5391, 0.1637), (0.3763, 0.4429, 0.942), (0.4843, 0.3749, 0.1621), (0.2937, 0.2614, 0.9402), (0.3326, 0.2772, 0.1591), (0.1261, 0.1533, 0.9369), (0.1522, 0.2769, 0.1557), (-0.0733, 0.1531, 0.9332), (0.0002754, 0.3743, 0.153), (-0.2412, 0.2607, 0.9302), (-0.07487, 0.5384, 0.1519), (-0.3242, 0.442, 0.9289), (-0.04941, 0.717, 0.1526), (-0.2961, 0.6395, 0.9298), (0.06857, 0.8535, 0.155), (-0.1657, 0.7903, 0.9325), (0.3379, 0.6978, 1.392), (0.1465, 0.7537, 1.388), (0.4687, 0.5472, 1.394), (0.4973, 0.3498, 1.394), (0.4147, 0.1683, 1.392), (0.247, 0.0974, 1.389), (0.04763, 0.09717, 1.385), (-0.1202, 0.1677, 1.382), (-0.2032, 0.349, 1.381), (-0.1751, 0.5464, 1.382), (-0.04472, 0.6973, 1.384), (0.3123, 0.6375, 1.589), (0.154, 0.6838, 1.586), (0.4205, 0.513, 1.59), (0.4442, 0.3497, 1.591), (0.3758, 0.1995, 1.589), (0.2371, 0.1536, 1.586), (0.07212, 0.1534, 1.583), (-0.06672, 0.199, 1.581), (-0.1354, 0.349, 1.58), (-0.1121, 0.5123, 1.58), (-0.004268, 0.6372, 1.583), (0.2386, 1.012, 0.3114), (0.4699, 0.9441, 0.3156), (0.6278, 0.7622, 0.3183), (0.6624, 0.5237, 0.3186), (0.5626, 0.3044, 0.3163), (0.3601, 0.1739, 0.3123), (0.1192, 0.1737, 0.3078), (-0.08361, 0.3037, 0.3042), (-0.1839, 0.5227, 0.3027), (-0.15, 0.7613, 0.3037), (0.007577, 0.9435, 0.307)], [], [(44, 1, 3, 45), (45, 3, 5, 46), (46, 5, 7, 47), (47, 7, 9, 48), (48, 9, 11, 49), (49, 11, 13, 50), (50, 13, 15, 51), (51, 15, 17, 52), (52, 17, 19, 53), (19, 17, 30, 31), (53, 19, 21, 54), (54, 21, 1, 44), (0, 2, 4, 6, 8, 10, 12, 14, 16, 18, 20), (23, 32, 43, 34), (17, 15, 29, 30), (15, 13, 28, 29), (13, 11, 27, 28), (11, 9, 26, 27), (9, 7, 25, 26), (3, 1, 23, 22), (7, 5, 24, 25), (1, 21, 32, 23), (5, 3, 22, 24), (21, 19, 31, 32), (33, 34, 43, 42, 41, 40, 39, 38, 37, 36, 35), (22, 23, 34, 33), (30, 29, 40, 41), (27, 26, 37, 38), (24, 22, 33, 35), (31, 30, 41, 42), (28, 27, 38, 39), (25, 24, 35, 36), (32, 31, 42, 43), (29, 28, 39, 40), (26, 25, 36, 37), (2, 0, 44, 45), (4, 2, 45, 46), (6, 4, 46, 47), (8, 6, 47, 48), (10, 8, 48, 49), (12, 10, 49, 50), (14, 12, 50, 51), (16, 14, 51, 52), (18, 16, 52, 53), (20, 18, 53, 54), (0, 20, 54, 44)])
_uv = me_cylinder_005.uv_layers.new(name='UVMap')
_uv.uv.foreach_set('vector', [0.6954, 0.5632, 0.6323, 0.3662, 0.7039, 0.3318, 0.7277, 0.5477, 0.862, 0.6121, 0.7368, 0.3746, 0.8269, 0.3446, 0.9025, 0.5986, 0.9025, 0.5986, 0.8269, 0.3446, 0.9235, 0.3179, 0.946, 0.5866, 0.946, 0.5866, 0.9235, 0.3179, 0.9961, 0.303, 0.9786, 0.5799, 0.3655, 0.02735, 0.3293, 0.2983, 0.2597, 0.2915, 0.3342, 0.0243, 0.3342, 0.0243, 0.2597, 0.2915, 0.162, 0.2763, 0.2903, 0.01746, 0.2903, 0.01746, 0.162, 0.2763, 0.06718, 0.2575, 0.2476, 0.008992, 0.1479, 0.7835, 0.1961, 0.9803, 0.09518, 0.9944, 0.1025, 0.7898, 0.1025, 0.7898, 0.09518, 0.9944, 0.002898, 0.9498, 0.06102, 0.7697, 0.4376, 0.3696, 0.3762, 0.3375, 0.3999, 0.08809, 0.4613, 0.1202, 0.6078, 0.5647, 0.4376, 0.3696, 0.533, 0.3803, 0.6508, 0.5695, 0.6508, 0.5695, 0.533, 0.3803, 0.6323, 0.3662, 0.6954, 0.5632, 0.0565, 0.6882, 0.0753, 0.6585, 0.1066, 0.644, 0.1406, 0.6494, 0.1663, 0.6729, 0.1757, 0.7071, 0.1658, 0.7411, 0.1396, 0.7641, 0.1056, 0.7689, 0.07452, 0.7539, 0.05621, 0.7238, 0.656, 0.1168, 0.5567, 0.1309, 0.5569, 0.04271, 0.6271, 0.03275, 0.005402, 0.2411, 0.06718, 0.2575, 0.1034, 0.5067, 0.04164, 0.4903, 0.06718, 0.2575, 0.162, 0.2763, 0.1939, 0.5235, 0.1034, 0.5067, 0.162, 0.2763, 0.2597, 0.2915, 0.2916, 0.5387, 0.1939, 0.5235, 0.2597, 0.2915, 0.3293, 0.2983, 0.3655, 0.5475, 0.2916, 0.5387, 0.9961, 0.303, 0.9235, 0.3179, 0.9235, 0.06699, 0.9961, 0.05215, 0.7039, 0.3318, 0.6323, 0.3662, 0.656, 0.1168, 0.7277, 0.08242, 0.9235, 0.3179, 0.8269, 0.3446, 0.8269, 0.09367, 0.9235, 0.06699, 0.6323, 0.3662, 0.533, 0.3803, 0.5567, 0.1309, 0.656, 0.1168, 0.8269, 0.3446, 0.7368, 0.3746, 0.7368, 0.1237, 0.8269, 0.09367, 0.533, 0.3803, 0.4376, 0.3696, 0.4613, 0.1202, 0.5567, 0.1309, 0.3949, 0.8404, 0.3746, 0.7689, 0.3949, 0.6973, 0.4493, 0.6485, 0.5206, 0.6379, 0.586, 0.6689, 0.606, 0.7316, 0.606, 0.8062, 0.586, 0.8689, 0.5206, 0.8999, 0.4493, 0.8893, 0.7277, 0.08242, 0.656, 0.1168, 0.6271, 0.03275, 0.6777, 0.008417, 0.5281, 0.5835, 0.6208, 0.6274, 0.586, 0.6689, 0.5206, 0.6379, 0.2916, 0.5387, 0.3655, 0.5475, 0.3077, 0.6085, 0.2542, 0.6016, 0.8269, 0.09367, 0.7368, 0.1237, 0.7504, 0.04913, 0.8141, 0.0279, 0.4613, 0.1202, 0.3999, 0.08809, 0.4461, 0.01243, 0.4894, 0.03513, 0.1939, 0.5235, 0.2916, 0.5387, 0.2542, 0.6016, 0.1851, 0.5909, 0.9235, 0.06699, 0.8269, 0.09367, 0.8141, 0.0279, 0.8824, 0.009046, 0.5567, 0.1309, 0.4613, 0.1202, 0.4894, 0.03513, 0.5569, 0.04271, 0.1034, 0.5067, 0.1939, 0.5235, 0.1851, 0.5909, 0.1225, 0.5796, 0.6208, 0.9104, 0.5281, 0.9543, 0.5206, 0.8999, 0.586, 0.8689, 0.0753, 0.6585, 0.0565, 0.6882, 0.03697, 0.6821, 0.06207, 0.6424, 0.1066, 0.644, 0.0753, 0.6585, 0.06207, 0.6424, 0.1039, 0.623, 0.1406, 0.6494, 0.1066, 0.644, 0.1039, 0.623, 0.1492, 0.6302, 0.1663, 0.6729, 0.1406, 0.6494, 0.1492, 0.6302, 0.1836, 0.6616, 0.1757, 0.7071, 0.1663, 0.6729, 0.1836, 0.6616, 0.1961, 0.7072, 0.1658, 0.7411, 0.1757, 0.7071, 0.1961, 0.7072, 0.1828, 0.7527, 0.1396, 0.7641, 0.1658, 0.7411, 0.1828, 0.7527, 0.1479, 0.7835, 0.1056, 0.7689, 0.1396, 0.7641, 0.1479, 0.7835, 0.1025, 0.7898, 0.07452, 0.7539, 0.1056, 0.7689, 0.1025, 0.7898, 0.06102, 0.7697, 0.05621, 0.7238, 0.07452, 0.7539, 0.06102, 0.7697, 0.03658, 0.7296, 0.0565, 0.6882, 0.05621, 0.7238, 0.03658, 0.7296, 0.03697, 0.6821])
me_cylinder_005.materials.append(mat_cloth)
me_cylinder_005.use_remesh_preserve_volume = False
me_cylinder_005.use_remesh_preserve_attributes = False
me_cylinder_005.use_mirror_vertex_groups = False
me_cylinder_005.use_paint_bone_selection = False
me_cylinder_005.use_paint_mask = True
me_cylinder_005.update()
me_cylinder_003 = bpy.data.meshes.new('Cylinder.003')
me_cylinder_003.from_pydata([(0.06025, 1.049, 1.076), (0.4245, 0.623, 2.718), (0.7952, 0.6573, 0.9044), (0.8568, 0.3928, 2.617), (0.7968, -0.6641, 0.9023), (0.8578, -0.4049, 2.616), (0.0628, -1.058, 1.073), (0.426, -0.6365, 2.716), (-0.8094, -0.6584, 1.276), (-0.09178, -0.3993, 2.837), (-0.811, 0.6465, 1.278), (-0.09273, 0.3842, 2.838), (0.1985, 0.9079, 1.784), (0.8584, 0.5558, 1.619), (0.8597, -0.5641, 1.617), (0.2007, -0.9188, 1.781), (-0.5682, -0.5667, 1.961), (-0.5695, 0.5533, 1.962), (0.8258, 0.4976, 2.404), (0.3899, 0.8145, 2.546), (0.827, -0.5091, 2.402), (0.3919, -0.8275, 2.543), (-0.2992, -0.511, 2.704), (-0.3004, 0.4957, 2.706), (0.1672, 1.099, 1.611), (0.9325, 0.6733, 1.432), (0.9335, -0.6805, 1.43), (0.1689, -1.109, 1.607), (-0.6078, -0.6838, 1.824), (-0.6088, 0.6701, 1.826), (1.079, -1.374, 2.987), (1.262, -1.24, 2.927), (1.093, -1.293, 3.059), (1.275, -1.196, 3.017), (1.667, -0.2023, 2.928), (1.666, 0.1911, 2.929), (1.622, -0.1616, 2.999), (1.621, 0.1501, 3.0), (1.249, 1.234, 2.942), (1.09, 1.35, 2.994), (1.26, 1.196, 3.02), (1.102, 1.28, 3.056), (0.9316, 0.7314, 1.148), (0.1069, 1.181, 1.34), (0.933, -0.7381, 1.145), (0.1091, -1.191, 1.336), (-0.7905, -0.7372, 1.568), (-0.7919, 0.7241, 1.57)], [], [(12, 19, 18, 13), (13, 18, 20, 14), (14, 20, 21, 15), (15, 21, 22, 16), (3, 1, 11, 9, 7, 5), (16, 22, 23, 17), (17, 23, 19, 12), (0, 2, 4, 6, 8, 10), (29, 17, 12, 24), (28, 16, 17, 29), (27, 15, 16, 28), (26, 14, 15, 27), (25, 13, 14, 26), (24, 12, 13, 25), (19, 1, 41, 39), (3, 5, 36, 37), (20, 5, 33, 31), (7, 9, 22, 21), (9, 11, 23, 22), (11, 1, 19, 23), (42, 43, 24, 25), (44, 42, 25, 26), (45, 44, 26, 27), (46, 45, 27, 28), (47, 46, 28, 29), (43, 47, 29, 24), (33, 32, 30, 31), (5, 7, 32, 33), (21, 20, 31, 30), (7, 21, 30, 32), (37, 36, 34, 35), (20, 18, 35, 34), (5, 20, 34, 36), (18, 3, 37, 35), (41, 40, 38, 39), (18, 19, 39, 38), (1, 3, 40, 41), (3, 18, 38, 40), (0, 10, 47, 43), (10, 8, 46, 47), (8, 6, 45, 46), (6, 4, 44, 45), (4, 2, 42, 44), (2, 0, 43, 42)])
me_cylinder_003.polygons.foreach_set('material_index', [1, 1, 1, 1, 1, 1, 1, 1, 0, 0, 0, 0, 0, 0, 1, 1, 1, 1, 1, 1, 1, 1, 1, 1, 1, 1, 1, 1, 1, 1, 1, 1, 1, 1, 1, 1, 1, 1, 1, 1, 1, 1, 1, 1])
_uv = me_cylinder_003.uv_layers.new(name='UVMap')
_uv.uv.foreach_set('vector', [0.4342, 0.7148, 0.5865, 0.8341, 0.5822, 0.9243, 0.4024, 0.949, 0.9959, 0.1337, 0.9662, 0.3189, 0.7522, 0.3189, 0.7224, 0.1337, 0.6978, 0.471, 0.518, 0.4463, 0.5138, 0.3561, 0.6661, 0.2369, 0.6661, 0.2369, 0.5138, 0.3561, 0.4119, 0.1976, 0.5359, 0.03432, 0.722, 0.4442, 0.8163, 0.3844, 0.9293, 0.4461, 0.9293, 0.6491, 0.8163, 0.7108, 0.722, 0.6509, 0.3165, 0.8375, 0.2868, 0.9936, 0.07277, 0.9936, 0.04305, 0.8375, 0.5643, 0.5123, 0.6883, 0.6755, 0.5865, 0.8341, 0.4342, 0.7148, 0.1247, 0.1046, 0.2251, 0.1699, 0.2251, 0.39, 0.1247, 0.4554, 0.005562, 0.3887, 0.005562, 0.1713, 0.4887, 0.4849, 0.5643, 0.5123, 0.4342, 0.7148, 0.3868, 0.6435, 0.2868, 0.6953, 0.3165, 0.8375, 0.04305, 0.8375, 0.07277, 0.6953, 0.7134, 0.1655, 0.6661, 0.2369, 0.5359, 0.03432, 0.6116, 0.006961, 0.3292, 0.4104, 0.3763, 0.4466, 0.1538, 0.5518, 0.1323, 0.4927, 0.9662, 0.005527, 0.9959, 0.1337, 0.7224, 0.1337, 0.7522, 0.005527, 0.1323, 0.06725, 0.1538, 0.008155, 0.3763, 0.1133, 0.3292, 0.1496, 0.5865, 0.8341, 0.6371, 0.855, 0.6371, 0.855, 0.5865, 0.8341, 0.722, 0.4442, 0.722, 0.6509, 0.722, 0.6509, 0.722, 0.4442, 0.7522, 0.3189, 0.7744, 0.374, 0.7744, 0.374, 0.7522, 0.3189, 0.4631, 0.377, 0.3868, 0.2583, 0.4119, 0.1976, 0.5138, 0.3561, 0.9293, 0.6491, 0.9293, 0.4461, 0.9659, 0.4171, 0.9659, 0.678, 0.7134, 0.7362, 0.6371, 0.855, 0.5865, 0.8341, 0.6883, 0.6755, 0.2772, 0.1598, 0.1285, 0.0859, 0.1323, 0.06725, 0.3292, 0.1496, 0.2772, 0.4002, 0.2772, 0.1598, 0.3292, 0.1496, 0.3292, 0.4104, 0.1285, 0.4741, 0.2772, 0.4002, 0.3292, 0.4104, 0.1323, 0.4927, 0.2779, 0.6711, 0.339, 0.5812, 0.3543, 0.5961, 0.2868, 0.6953, 0.08169, 0.6711, 0.2779, 0.6711, 0.2868, 0.6953, 0.07277, 0.6953, 0.02054, 0.5812, 0.08169, 0.6711, 0.07277, 0.6953, 0.005236, 0.5961, 0.4717, 0.471, 0.4631, 0.377, 0.5138, 0.3561, 0.518, 0.4463, 0.722, 0.6509, 0.8163, 0.7108, 0.8163, 0.7108, 0.722, 0.6509, 0.5138, 0.3561, 0.518, 0.4463, 0.518, 0.4463, 0.5138, 0.3561, 0.4631, 0.377, 0.5138, 0.3561, 0.5138, 0.3561, 0.4631, 0.377, 0.944, 0.374, 0.7744, 0.374, 0.7522, 0.3189, 0.9662, 0.3189, 0.7522, 0.3189, 0.9662, 0.3189, 0.9662, 0.3189, 0.7522, 0.3189, 0.7744, 0.374, 0.7522, 0.3189, 0.7522, 0.3189, 0.7744, 0.374, 0.5822, 0.9243, 0.6285, 0.949, 0.6285, 0.949, 0.5822, 0.9243, 0.6371, 0.855, 0.6285, 0.949, 0.5822, 0.9243, 0.5865, 0.8341, 0.5822, 0.9243, 0.5865, 0.8341, 0.5865, 0.8341, 0.5822, 0.9243, 0.8163, 0.3844, 0.722, 0.4442, 0.722, 0.4442, 0.8163, 0.3844, 0.6285, 0.949, 0.5822, 0.9243, 0.5822, 0.9243, 0.6285, 0.949, 0.03584, 0.5664, 0.09062, 0.6469, 0.08169, 0.6711, 0.02054, 0.5812, 0.09062, 0.6469, 0.2689, 0.6469, 0.2779, 0.6711, 0.08169, 0.6711, 0.2689, 0.6469, 0.3237, 0.5664, 0.339, 0.5812, 0.2779, 0.6711, 0.1247, 0.4554, 0.2251, 0.39, 0.2772, 0.4002, 0.1285, 0.4741, 0.2251, 0.39, 0.2251, 0.1699, 0.2772, 0.1598, 0.2772, 0.4002, 0.2251, 0.1699, 0.1247, 0.1046, 0.1285, 0.0859, 0.2772, 0.1598])
me_cylinder_003.materials.append(mat_pupils)
me_cylinder_003.materials.append(mat_cloth)
me_cylinder_003.use_remesh_preserve_volume = False
me_cylinder_003.use_remesh_preserve_attributes = False
me_cylinder_003.use_mirror_vertex_groups = False
me_cylinder_003.use_paint_bone_selection = False
me_cylinder_003.use_paint_mask = True
me_cylinder_003.update()
me_cylinder = bpy.data.meshes.new('Cylinder')
me_cylinder.from_pydata([(0.2914, 0.5047, -1.031), (0.3553, 0.6153, 24.66), (0.5828, -6.889e-08, -1.031), (0.7105, -6.918e-08, 24.66), (0.2914, -0.5047, -1.031), (0.3553, -0.6153, 24.66), (-0.2914, -0.5047, -1.031), (-0.3553, -0.6153, 24.66), (-0.5828, 5.372e-08, -1.031), (-0.7105, 5.787e-08, 24.66), (-0.2914, 0.5047, -1.031), (-0.3553, 0.6153, 24.66), (0.4131, 0.7155, 2.564), (0.313, 0.5422, 6.807), (0.4059, 0.703, 11.08), (0.4059, 0.703, 14.25), (0.7512, 0.7608, 18.64), (0.7319, 0.00116, 18.64), (0.8118, -7.625e-08, 14.25), (0.8118, -7.625e-08, 11.08), (0.626, -6.328e-08, 6.807), (0.8262, -7.726e-08, 2.564), (0.7512, -0.7608, 18.64), (0.4059, -0.703, 14.25), (0.4059, -0.703, 11.08), (0.313, -0.5422, 6.807), (0.4131, -0.7155, 2.564), (-0.8643, -0.7608, 18.64), (-0.4059, -0.703, 14.25), (-0.4059, -0.703, 11.08), (-0.313, -0.5422, 6.807), (-0.4131, -0.7155, 2.564), (-0.8785, 8.424e-08, 18.64), (-0.8118, 6.89e-08, 14.25), (-0.8118, 6.89e-08, 11.08), (-0.626, 4.867e-08, 6.807), (-0.8262, 7.047e-08, 2.564), (-0.8643, 0.7608, 18.64), (-0.4059, 0.703, 14.25), (-0.4059, 0.703, 11.08), (-0.313, 0.5422, 6.807), (-0.4131, 0.7155, 2.564), (0.7506, 0.6977, 22.13), (0.7313, -0.06189, 22.13), (0.7506, -0.8238, 22.13), (-0.8649, -0.8238, 22.13), (-0.8788, -0.06305, 22.13), (-0.8649, 0.6977, 22.13), (0.5528, -4.611, 20.46), (0.5533, -4.597, 20.25), (-0.6672, -4.611, 20.46), (-0.6666, -4.597, 20.25), (-0.8324, 3.677, 22.13), (-0.8318, 3.74, 18.64), (0.7187, 3.74, 18.64), (0.7181, 3.677, 22.13), (0.4131, 0.7155, -0.6608), (0.8262, -7.726e-08, -0.6608), (0.4131, -0.7155, -0.6608), (-0.4131, -0.7155, -0.6608), (-0.8262, 7.047e-08, -0.6608), (-0.4131, 0.7155, -0.6608), (0.7349, -2.942, 18.63), (-0.8481, -2.942, 18.63), (-0.8487, -3.005, 22.12), (0.7343, -3.005, 22.12), (0.6249, 2.186, 22.14), (-0.7392, 2.186, 22.14), (0.6255, 2.252, 18.62), (-0.7386, 2.252, 18.62), (0.4897, 0.5267, 18.64), (0.4901, 0.0008013, 18.64), (0.4897, -0.5266, 18.64), (-0.6066, -0.5266, 18.64), (-0.6291, 3.322e-05, 18.64), (-0.6066, 0.5267, 18.64), (0.4901, 0.4659, 22.13), (0.4906, -0.05944, 22.13), (0.4901, -0.5863, 22.13), (-0.6049, -0.5863, 22.13), (-0.6273, -0.06021, 22.13), (-0.6049, 0.4659, 22.13), (-0.6293, 0.8062, 20.45), (-0.6293, 0.8062, 21.17), (-0.6293, 3.006, 20.45), (-0.6293, 3.006, 21.17), (-0.9989, 0.8062, 20.45), (-0.9989, 0.8062, 21.17), (-0.9989, 3.006, 20.45), (-0.9989, 3.006, 21.17), (-0.6293, -0.607, 20.45), (-0.6293, -0.607, 21.17), (-0.6293, 0.4537, 20.45), (-0.6293, 0.4537, 21.17), (-0.9989, -0.607, 20.45), (-0.9989, -0.607, 21.17), (-0.9989, 0.4537, 20.45), (-0.9989, 0.4537, 21.17), (-0.6293, -3.318, 20.45), (-0.6293, -3.318, 21.17), (-0.6293, -0.9451, 20.45), (-0.6293, -0.9451, 21.17), (-0.9989, -3.318, 20.45), (-0.9989, -3.318, 21.17), (-0.9989, -0.9451, 20.45), (-0.9989, -0.9451, 21.17), (-0.6293, -2.19, 19.82), (-0.6293, -2.19, 20.12), (-0.6293, 1.832, 19.82), (-0.6293, 1.832, 20.12), (-0.9989, -2.19, 19.82), (-0.9989, -2.19, 20.12), (-0.9989, 1.832, 19.82), (-0.9989, 1.832, 20.12)], [], [(76, 1, 3, 77), (77, 3, 5, 78), (78, 5, 7, 79), (79, 7, 9, 80), (3, 1, 11, 9, 7, 5), (80, 9, 11, 81), (81, 11, 1, 76), (0, 2, 4, 6, 8, 10), (61, 41, 12, 56), (41, 40, 13, 12), (40, 39, 14, 13), (39, 38, 15, 14), (75, 37, 16, 70), (60, 36, 41, 61), (36, 35, 40, 41), (35, 34, 39, 40), (34, 33, 38, 39), (74, 32, 37, 75), (59, 31, 36, 60), (31, 30, 35, 36), (30, 29, 34, 35), (29, 28, 33, 34), (73, 27, 32, 74), (58, 26, 31, 59), (26, 25, 30, 31), (25, 24, 29, 30), (24, 23, 28, 29), (72, 22, 27, 73), (57, 21, 26, 58), (21, 20, 25, 26), (20, 19, 24, 25), (19, 18, 23, 24), (71, 17, 22, 72), (56, 12, 21, 57), (12, 13, 20, 21), (13, 14, 19, 20), (14, 15, 18, 19), (70, 16, 17, 71), (66, 68, 54, 55), (32, 46, 47, 37), (27, 45, 46, 32), (67, 66, 55, 52), (17, 43, 44, 22), (16, 42, 43, 17), (53, 52, 55, 54), (49, 48, 50, 51), (63, 62, 49, 51), (65, 64, 50, 48), (69, 67, 52, 53), (68, 69, 53, 54), (62, 65, 48, 49), (64, 63, 51, 50), (2, 0, 56, 57), (4, 2, 57, 58), (6, 4, 58, 59), (8, 6, 59, 60), (10, 8, 60, 61), (0, 10, 61, 56), (45, 27, 63, 64), (22, 44, 65, 62), (44, 45, 64, 65), (27, 22, 62, 63), (16, 37, 69, 68), (37, 47, 67, 69), (47, 42, 66, 67), (42, 16, 68, 66), (15, 70, 71, 18), (18, 71, 72, 23), (23, 72, 73, 28), (28, 73, 74, 33), (33, 74, 75, 38), (38, 75, 70, 15), (47, 81, 76, 42), (46, 80, 81, 47), (45, 79, 80, 46), (44, 78, 79, 45), (43, 77, 78, 44), (42, 76, 77, 43), (82, 84, 85, 83), (84, 88, 89, 85), (88, 86, 87, 89), (86, 82, 83, 87), (84, 82, 86, 88), (89, 87, 83, 85), (90, 92, 93, 91), (92, 96, 97, 93), (96, 94, 95, 97), (94, 90, 91, 95), (92, 90, 94, 96), (97, 95, 91, 93), (98, 100, 101, 99), (100, 104, 105, 101), (104, 102, 103, 105), (102, 98, 99, 103), (100, 98, 102, 104), (105, 103, 99, 101), (106, 108, 109, 107), (108, 112, 113, 109), (112, 110, 111, 113), (110, 106, 107, 111), (108, 106, 110, 112), (113, 111, 107, 109)])
me_cylinder.polygons.foreach_set('material_index', [0, 0, 0, 0, 0, 0, 0, 0, 0, 0, 0, 0, 0, 0, 0, 0, 0, 0, 0, 0, 0, 0, 0, 0, 0, 0, 0, 0, 0, 0, 0, 0, 0, 0, 0, 0, 0, 0, 0, 0, 0, 0, 0, 0, 0, 0, 0, 0, 0, 0, 0, 0, 0, 0, 0, 0, 0, 0, 0, 0, 0, 0, 0, 0, 0, 0, 0, 0, 0, 0, 0, 0, 0, 0, 0, 0, 0, 0, 1, 1, 1, 1, 1, 1, 1, 1, 1, 1, 1, 1, 1, 1, 1, 1, 1, 1, 1, 1, 1, 1, 1, 1])
_uv = me_cylinder.uv_layers.new(name='UVMap')
_uv.uv.foreach_set('vector', [1.0, 0.9606, 1.0, 1.0, 0.8333, 1.0, 0.8333, 0.9606, 0.8333, 0.9606, 0.8333, 1.0, 0.6667, 1.0, 0.6667, 0.9606, 0.6667, 0.9606, 0.6667, 1.0, 0.5, 1.0, 0.5, 0.9606, 0.5, 0.9606, 0.5, 1.0, 0.3333, 1.0, 0.3333, 0.9606, 0.4578, 0.37, 0.25, 0.49, 0.04215, 0.37, 0.04215, 0.13, 0.25, 0.01, 0.4578, 0.13, 0.3333, 0.9606, 0.3333, 1.0, 0.1667, 1.0, 0.1667, 0.9606, 0.1667, 0.9606, 0.1667, 1.0, -8.941e-08, 1.0, -8.941e-08, 0.9606, 0.75, 0.4193, 0.8966, 0.3346, 0.8966, 0.1654, 0.75, 0.08071, 0.6034, 0.1654, 0.6034, 0.3346, 0.1667, 0.5, 0.1667, 0.5833, -8.941e-08, 0.5833, -8.941e-08, 0.5, 0.1667, 0.5833, 0.1667, 0.6667, -8.941e-08, 0.6667, -8.941e-08, 0.5833, 0.1667, 0.6667, 0.1667, 0.75, -8.941e-08, 0.75, -8.941e-08, 0.6667, 0.1667, 0.75, 0.1667, 0.8333, -8.941e-08, 0.8333, -8.941e-08, 0.75, 0.1667, 0.9128, 0.1667, 0.9167, -8.941e-08, 0.9167, -8.941e-08, 0.9128, 0.3333, 0.5, 0.3333, 0.5833, 0.1667, 0.5833, 0.1667, 0.5, 0.3333, 0.5833, 0.3333, 0.6667, 0.1667, 0.6667, 0.1667, 0.5833, 0.3333, 0.6667, 0.3333, 0.75, 0.1667, 0.75, 0.1667, 0.6667, 0.3333, 0.75, 0.3333, 0.8333, 0.1667, 0.8333, 0.1667, 0.75, 0.3333, 0.9128, 0.3333, 0.9167, 0.1667, 0.9167, 0.1667, 0.9128, 0.5, 0.5, 0.5, 0.5833, 0.3333, 0.5833, 0.3333, 0.5, 0.5, 0.5833, 0.5, 0.6667, 0.3333, 0.6667, 0.3333, 0.5833, 0.5, 0.6667, 0.5, 0.75, 0.3333, 0.75, 0.3333, 0.6667, 0.5, 0.75, 0.5, 0.8333, 0.3333, 0.8333, 0.3333, 0.75, 0.5, 0.9128, 0.5, 0.9167, 0.3333, 0.9167, 0.3333, 0.9128, 0.6667, 0.5, 0.6667, 0.5833, 0.5, 0.5833, 0.5, 0.5, 0.6667, 0.5833, 0.6667, 0.6667, 0.5, 0.6667, 0.5, 0.5833, 0.6667, 0.6667, 0.6667, 0.75, 0.5, 0.75, 0.5, 0.6667, 0.6667, 0.75, 0.6667, 0.8333, 0.5, 0.8333, 0.5, 0.75, 0.6667, 0.9128, 0.6667, 0.9167, 0.5, 0.9167, 0.5, 0.9128, 0.8333, 0.5, 0.8333, 0.5833, 0.6667, 0.5833, 0.6667, 0.5, 0.8333, 0.5833, 0.8333, 0.6667, 0.6667, 0.6667, 0.6667, 0.5833, 0.8333, 0.6667, 0.8333, 0.75, 0.6667, 0.75, 0.6667, 0.6667, 0.8333, 0.75, 0.8333, 0.8333, 0.6667, 0.8333, 0.6667, 0.75, 0.8333, 0.9128, 0.8333, 0.9167, 0.6667, 0.9167, 0.6667, 0.9128, 1.0, 0.5, 1.0, 0.5833, 0.8333, 0.5833, 0.8333, 0.5, 1.0, 0.5833, 1.0, 0.6667, 0.8333, 0.6667, 0.8333, 0.5833, 1.0, 0.6667, 1.0, 0.75, 0.8333, 0.75, 0.8333, 0.6667, 1.0, 0.75, 1.0, 0.8333, 0.8333, 0.8333, 0.8333, 0.75, 1.0, 0.9128, 1.0, 0.9167, 0.8333, 0.9167, 0.8333, 0.9128, 1.0, 0.9583, 1.0, 0.9167, 1.0, 0.9167, 1.0, 0.9583, 0.3333, 0.9167, 0.3333, 0.9583, 0.1667, 0.9583, 0.1667, 0.9167, 0.5, 0.9167, 0.5, 0.9583, 0.3333, 0.9583, 0.3333, 0.9167, 0.1667, 0.9583, -8.941e-08, 0.9583, -8.941e-08, 0.9583, 0.1667, 0.9583, 0.8333, 0.9167, 0.8333, 0.9583, 0.6667, 0.9583, 0.6667, 0.9167, 1.0, 0.9167, 1.0, 0.9583, 0.8333, 0.9583, 0.8333, 0.9167, 0.1667, 0.9167, 0.1667, 0.9583, -8.941e-08, 0.9583, -8.941e-08, 0.9167, 0.6667, 0.9167, 0.6667, 0.9583, 0.5, 0.9583, 0.5, 0.9167, 0.5, 0.9167, 0.6667, 0.9167, 0.6667, 0.9167, 0.5, 0.9167, 0.6667, 0.9583, 0.5, 0.9583, 0.5, 0.9583, 0.6667, 0.9583, 0.1667, 0.9167, 0.1667, 0.9583, 0.1667, 0.9583, 0.1667, 0.9167, -8.941e-08, 0.9167, 0.1667, 0.9167, 0.1667, 0.9167, -8.941e-08, 0.9167, 0.6667, 0.9167, 0.6667, 0.9583, 0.6667, 0.9583, 0.6667, 0.9167, 0.5, 0.9583, 0.5, 0.9167, 0.5, 0.9167, 0.5, 0.9583, 0.8966, 0.3346, 0.75, 0.4193, 0.75, 0.49, 0.9578, 0.37, 0.8966, 0.1654, 0.8966, 0.3346, 0.9578, 0.37, 0.9578, 0.13, 0.75, 0.08071, 0.8966, 0.1654, 0.9578, 0.13, 0.75, 0.01, 0.6034, 0.1654, 0.75, 0.08071, 0.75, 0.01, 0.5422, 0.13, 0.6034, 0.3346, 0.6034, 0.1654, 0.5422, 0.13, 0.5422, 0.37, 0.75, 0.4193, 0.6034, 0.3346, 0.5422, 0.37, 0.75, 0.49, 0.5, 0.9583, 0.5, 0.9167, 0.5, 0.9167, 0.5, 0.9583, 0.6667, 0.9167, 0.6667, 0.9583, 0.6667, 0.9583, 0.6667, 0.9167, 0.6667, 0.9583, 0.5, 0.9583, 0.5, 0.9583, 0.6667, 0.9583, 0.5, 0.9167, 0.6667, 0.9167, 0.6667, 0.9167, 0.5, 0.9167, -8.941e-08, 0.9167, 0.1667, 0.9167, 0.1667, 0.9167, -8.941e-08, 0.9167, 0.1667, 0.9167, 0.1667, 0.9583, 0.1667, 0.9583, 0.1667, 0.9167, 0.1667, 0.9583, -8.941e-08, 0.9583, -8.941e-08, 0.9583, 0.1667, 0.9583, 1.0, 0.9583, 1.0, 0.9167, 1.0, 0.9167, 1.0, 0.9583, 1.0, 0.8333, 1.0, 0.9128, 0.8333, 0.9128, 0.8333, 0.8333, 0.8333, 0.8333, 0.8333, 0.9128, 0.6667, 0.9128, 0.6667, 0.8333, 0.6667, 0.8333, 0.6667, 0.9128, 0.5, 0.9128, 0.5, 0.8333, 0.5, 0.8333, 0.5, 0.9128, 0.3333, 0.9128, 0.3333, 0.8333, 0.3333, 0.8333, 0.3333, 0.9128, 0.1667, 0.9128, 0.1667, 0.8333, 0.1667, 0.8333, 0.1667, 0.9128, -8.941e-08, 0.9128, -8.941e-08, 0.8333, 0.1667, 0.9583, 0.1667, 0.9606, -8.941e-08, 0.9606, -8.941e-08, 0.9583, 0.3333, 0.9583, 0.3333, 0.9606, 0.1667, 0.9606, 0.1667, 0.9583, 0.5, 0.9583, 0.5, 0.9606, 0.3333, 0.9606, 0.3333, 0.9583, 0.6667, 0.9583, 0.6667, 0.9606, 0.5, 0.9606, 0.5, 0.9583, 0.8333, 0.9583, 0.8333, 0.9606, 0.6667, 0.9606, 0.6667, 0.9583, 1.0, 0.9583, 1.0, 0.9606, 0.8333, 0.9606, 0.8333, 0.9583, 0.375, 0.0, 0.375, 0.25, 0.625, 0.25, 0.625, 0.0, 0.375, 0.25, 0.375, 0.5, 0.625, 0.5, 0.625, 0.25, 0.375, 0.5, 0.375, 0.75, 0.625, 0.75, 0.625, 0.5, 0.375, 0.75, 0.375, 1.0, 0.625, 1.0, 0.625, 0.75, 0.125, 0.5, 0.125, 0.75, 0.375, 0.75, 0.375, 0.5, 0.625, 0.5, 0.625, 0.75, 0.875, 0.75, 0.875, 0.5, 0.375, 0.0, 0.375, 0.25, 0.625, 0.25, 0.625, 0.0, 0.375, 0.25, 0.375, 0.5, 0.625, 0.5, 0.625, 0.25, 0.375, 0.5, 0.375, 0.75, 0.625, 0.75, 0.625, 0.5, 0.375, 0.75, 0.375, 1.0, 0.625, 1.0, 0.625, 0.75, 0.125, 0.5, 0.125, 0.75, 0.375, 0.75, 0.375, 0.5, 0.625, 0.5, 0.625, 0.75, 0.875, 0.75, 0.875, 0.5, 0.375, 0.0, 0.375, 0.25, 0.625, 0.25, 0.625, 0.0, 0.375, 0.25, 0.375, 0.5, 0.625, 0.5, 0.625, 0.25, 0.375, 0.5, 0.375, 0.75, 0.625, 0.75, 0.625, 0.5, 0.375, 0.75, 0.375, 1.0, 0.625, 1.0, 0.625, 0.75, 0.125, 0.5, 0.125, 0.75, 0.375, 0.75, 0.375, 0.5, 0.625, 0.5, 0.625, 0.75, 0.875, 0.75, 0.875, 0.5, 0.375, 0.0, 0.375, 0.25, 0.625, 0.25, 0.625, 0.0, 0.375, 0.25, 0.375, 0.5, 0.625, 0.5, 0.625, 0.25, 0.375, 0.5, 0.375, 0.75, 0.625, 0.75, 0.625, 0.5, 0.375, 0.75, 0.375, 1.0, 0.625, 1.0, 0.625, 0.75, 0.125, 0.5, 0.125, 0.75, 0.375, 0.75, 0.375, 0.5, 0.625, 0.5, 0.625, 0.75, 0.875, 0.75, 0.875, 0.5])
me_cylinder.materials.append(mat_wood)
me_cylinder.materials.append(mat_text)
me_cylinder.use_remesh_preserve_volume = False
me_cylinder.use_remesh_preserve_attributes = False
me_cylinder.use_mirror_vertex_groups = False
me_cylinder.update()
arm_armature_007 = bpy.data.armatures.new('Armature.007')  # bones are not reproduced

# ---- objects
ob_arl_l = bpy.data.objects.new('Arl.l', me_cylinder_018)
ob_arm_r = bpy.data.objects.new('Arm.r', me_cylinder_017)
ob_foot_l = bpy.data.objects.new('Foot.l', me_cylinder_006)
ob_foot_r = bpy.data.objects.new('Foot.r', me_cylinder_008)
ob_frog = bpy.data.objects.new('Frog', arm_armature_007)
ob_head = bpy.data.objects.new('Head', me_cylinder_000)
ob_leg_l = bpy.data.objects.new('Leg.l', me_cylinder_004)
ob_leg_r = bpy.data.objects.new('Leg.r', me_cylinder_005)
ob_torso = bpy.data.objects.new('Torso', me_cylinder_003)
ob_cross = bpy.data.objects.new('Cross', me_cylinder)

# ---- transforms, parenting, visibility, modifiers, constraints
ob_arl_l.parent = ob_frog
ob_arl_l.matrix_parent_inverse = Matrix(((-0.4942, 0.277, 0.8241, -1.297), (-0.2812, -0.9479, 0.15, -2.762), (0.8226, -0.1576, 0.5463, -0.801), (0.0, 0.0, -0.0, 1.0)))
ob_arl_l.location = (-0.5841, -2.21, 1.978)
ob_arl_l.rotation_euler = (-1.605, 0.0, 0.0)
ob_arl_l.scale = (0.3946, 0.3957, 0.9467)
ob_arl_l.lineart.crease_threshold = 0.0
ob_arm_r.parent = ob_frog
ob_arm_r.matrix_parent_inverse = Matrix(((0.9596, 0.277, 0.04867, 0.1029), (-0.2812, 0.9479, 0.15, -2.319), (-0.004594, -0.1576, 0.9875, -1.597), (0.0, -0.0, -0.0, 1.0)))
ob_arm_r.location = (-0.5066, 1.473, 1.931)
ob_arm_r.rotation_euler = (-1.605, 0.0, 0.0)
ob_arm_r.scale = (0.3946, 0.3957, 0.9467)
ob_arm_r.lineart.crease_threshold = 0.0
ob_foot_l.parent = ob_frog
ob_foot_l.matrix_parent_inverse = Matrix(((-2.732e-07, 7.676, 2.847e-06, 0.715), (-7.633, -4.687e-06, -0.8096, -0.462), (-0.8096, -1.521e-07, 7.633, -0.2001), (0.0, -0.0, -0.0, 1.0)))
ob_foot_l.location = (0.0, 4.258e-08, 0.0)
ob_foot_l.scale = (0.155, 0.155, 0.155)
ob_foot_l.lineart.crease_threshold = 0.0
_vg = ob_foot_l.vertex_groups.new(name='torso')
_vg = ob_foot_l.vertex_groups.new(name='head')
_vg = ob_foot_l.vertex_groups.new(name='leg.l')
for _i, _w in zip([5, 16, 20], [0.002887, 0.02394, 0.004448]): _vg.add([_i], _w, 'REPLACE')
_vg = ob_foot_l.vertex_groups.new(name='foot.l')
for _i, _w in zip([0, 1, 2, 3, 4, 5, 6, 7, 8, 9, 10, 11, 12, 13, 14, 15, 16, 17, 18, 19, 20, 21], [0.7869, 0.7626, 0.7765, 0.687, 0.7073, 0.6181, 0.6626, 0.563, 0.6108, 0.5423, 0.4948, 0.5798, 0.4706, 0.6042, 0.5116, 0.6471, 0.6126, 0.6589, 0.7701, 0.6833, 0.6841, 0.7836]): _vg.add([_i], _w, 'REPLACE')
_vg = ob_foot_l.vertex_groups.new(name='arm.r')
_vg = ob_foot_l.vertex_groups.new(name='arm.l')
_vg = ob_foot_l.vertex_groups.new(name='leg.l.001')
for _i, _w in zip([1, 3, 5, 7, 9, 10, 11, 12, 14, 16, 17, 19, 20], [0.0005442, 0.03128, 0.05307, 0.05862, 0.03973, 0.001529, 0.006238, 0.03657, 0.08491, 0.05926, 0.00961, 0.01099, 0.03425]): _vg.add([_i], _w, 'REPLACE')
_vg = ob_foot_l.vertex_groups.new(name='foot.l.001')
for _i, _w in zip([0, 1, 2, 3, 4, 5, 6, 7, 8, 9, 10, 11, 12, 13, 14, 15, 16, 17, 18, 19, 20, 21], [0.1808, 0.1984, 0.1908, 0.2502, 0.2584, 0.3024, 0.3069, 0.3571, 0.3607, 0.3976, 0.4706, 0.3822, 0.4738, 0.3645, 0.381, 0.3194, 0.2912, 0.2979, 0.1931, 0.2716, 0.2466, 0.1842]): _vg.add([_i], _w, 'REPLACE')
_m = ob_foot_l.modifiers.new('Armature', 'ARMATURE')
ob_foot_r.parent = ob_frog
ob_foot_r.matrix_parent_inverse = Matrix(((1.017e-07, 7.676, 1.258e-07, -0.7044), (-7.633, 4.955e-06, -0.8096, -0.462), (-0.8096, -6.247e-07, 7.633, -0.2001), (0.0, -0.0, -0.0, 1.0)))
ob_foot_r.location = (0.0, 4.258e-08, 0.0)
ob_foot_r.scale = (0.155, 0.155, 0.155)
ob_foot_r.lineart.crease_threshold = 0.0
_vg = ob_foot_r.vertex_groups.new(name='torso')
_vg = ob_foot_r.vertex_groups.new(name='head')
_vg = ob_foot_r.vertex_groups.new(name='leg.l')
for _i, _w in zip([3, 5, 7, 9, 12, 14, 16, 17, 19, 20], [0.02889, 0.05108, 0.05584, 0.03077, 0.03028, 0.08194, 0.05638, 0.003759, 0.00732, 0.03089]): _vg.add([_i], _w, 'REPLACE')
_vg = ob_foot_r.vertex_groups.new(name='foot.l')
for _i, _w in zip([0, 1, 2, 3, 4, 5, 6, 7, 8, 9, 10, 11, 12, 13, 14, 15, 16, 17, 18, 19, 20, 21], [0.2627, 0.2892, 0.279, 0.368, 0.3722, 0.4051, 0.4437, 0.4688, 0.5207, 0.5309, 0.6194, 0.6102, 0.5944, 0.5276, 0.4798, 0.463, 0.3808, 0.4341, 0.2831, 0.3791, 0.3436, 0.2647]): _vg.add([_i], _w, 'REPLACE')
_vg = ob_foot_r.vertex_groups.new(name='arm.r')
_vg = ob_foot_r.vertex_groups.new(name='arm.l')
_vg = ob_foot_r.vertex_groups.new(name='leg.l.001')
for _i, _w in zip([3, 5, 7, 14, 16, 20], [0.01342, 0.02482, 0.009387, 0.01296, 0.05253, 0.02523]): _vg.add([_i], _w, 'REPLACE')
_vg = ob_foot_r.vertex_groups.new(name='foot.l.001')
for _i, _w in zip([0, 1, 2, 3, 4, 5, 6, 7, 8, 9, 10, 11, 12, 13, 14, 15, 16, 17, 18, 19, 20, 21], [0.7013, 0.6673, 0.684, 0.5608, 0.5913, 0.5064, 0.5234, 0.4457, 0.4473, 0.409, 0.3499, 0.3563, 0.3492, 0.4399, 0.4068, 0.5018, 0.5103, 0.5213, 0.6759, 0.5726, 0.5783, 0.6998]): _vg.add([_i], _w, 'REPLACE')
_m = ob_foot_r.modifiers.new('Armature', 'ARMATURE')
ob_frog.location = (0.3985, -0.01857, 0.004534)
ob_frog.scale = (1.189, 1.189, 1.189)
ob_frog.show_in_front = True
ob_frog.lineart.crease_threshold = 0.0
ob_head.parent = ob_frog
ob_head.matrix_parent_inverse = Matrix(((7.676, -1.091e-13, 0.0, -0.1031), (2.859e-08, 1.043e-06, 7.676, -4.671), (-1.315e-08, -7.676, 0.0, -0.01), (-0.0, 0.0, -0.0, 1.0)))
ob_head.location = (9.313e-10, 4.249e-08, 5.96e-08)
ob_head.scale = (0.155, 0.155, 0.155)
ob_head.lineart.crease_threshold = 0.0
_vg = ob_head.vertex_groups.new(name='torso')
for _i, _w in zip([0, 1, 2, 3, 4, 5, 6, 7, 8, 9, 10, 11, 12, 13, 14, 27, 28, 29, 30, 31, 32, 51, 52, 53, 54, 55, 56, 57, 58, 59, 60, 61, 62, 63, 64, 65, 66, 67, 68, 69, 70, 71, 72, 73, 74, 75, 76, 89, 90, 91, 92, 93, 94], [0.3966, 0.4758, 0.3943, 0.4488, 0.4106, 0.4878, 0.4332, 0.4179, 0.4504, 0.4125, 0.4294, 0.4204, 0.4313, 0.4455, 0.4653, 0.414, 0.3922, 0.4406, 0.3928, 0.404, 0.4003, 0.3966, 0.4758, 0.3941, 0.4488, 0.4105, 0.4877, 0.4331, 0.4179, 0.4504, 0.4125, 0.4294, 0.4203, 0.4313, 0.4454, 0.4653, 0.3889, 0.413, 0.4111, 0.4807, 0.4577, 0.3965, 0.3907, 0.4382, 0.3882, 0.4398, 0.5105, 0.414, 0.3921, 0.4406, 0.3927, 0.404, 0.4002]): _vg.add([_i], _w, 'REPLACE')
_vg = ob_head.vertex_groups.new(name='head')
for _i, _w in zip([0, 1, 2, 3, 4, 5, 6, 7, 8, 9, 10, 11, 12, 13, 14, 15, 16, 17, 18, 19, 20, 21, 22, 23, 24, 25, 26, 27, 28, 29, 30, 31, 32, 33, 34, 35, 36, 37, 38, 39, 40, 41, 42, 43, 44, 45, 46, 47, 48, 49, 50, 51, 52, 53, 54, 55, 56, 57, 58, 59, 60, 61, 62, 63, 64, 65, 66, 67, 68, 69, 70, 71, 72, 73, 74, 75, 76, 77, 78, 79, 80, 81, 82, 83, 84, 85, 86, 87, 88, 89, 90, 91, 92, 93, 94, 95, 96, 97, 98, 99, 100, 101, 102, 103, 104, 105, 106, 107, 108, 109, 110, 111, 112, 113, 114, 115, 116, 117, 118, 119, 120, 121, 122, 123, 124, 125, 126, 127, 128, 129, 130, 131, 132, 133, 134, 135, 136], [0.5905, 0.5126, 0.5929, 0.5388, 0.5768, 0.5009, 0.5544, 0.5691, 0.5376, 0.5745, 0.5582, 0.567, 0.5559, 0.5423, 0.523, 1.0, 1.0, 1.0, 1.0, 1.0, 1.0, 1.0, 1.0, 1.0, 1.0, 1.0, 1.0, 0.5724, 0.5944, 0.5467, 0.5939, 0.5822, 0.5861, 1.0, 1.0, 1.0, 1.0, 1.0, 1.0, 1.0, 1.0, 1.0, 1.0, 1.0, 1.0, 1.0, 1.0, 1.0, 1.0, 1.0, 1.0, 0.5905, 0.5126, 0.593, 0.5389, 0.5768, 0.5009, 0.5544, 0.5692, 0.5376, 0.5745, 0.5582, 0.5671, 0.5559, 0.5423, 0.523, 0.5975, 0.5732, 0.5761, 0.5079, 0.5305, 0.5873, 0.596, 0.5495, 0.5978, 0.5475, 0.4787, 1.0, 1.0, 1.0, 1.0, 1.0, 1.0, 1.0, 1.0, 1.0, 1.0, 1.0, 1.0, 0.5724, 0.5945, 0.5468, 0.594, 0.5823, 0.5862, 1.0, 1.0, 1.0, 1.0, 1.0, 1.0, 1.0, 1.0, 1.0, 1.0, 1.0, 1.0, 1.0, 1.0, 1.0, 1.0, 1.0, 1.0, 1.0, 1.0, 1.0, 1.0, 1.0, 1.0, 1.0, 1.0, 1.0, 1.0, 1.0, 1.0, 1.0, 1.0, 1.0, 1.0, 1.0, 1.0, 1.0, 1.0, 1.0, 1.0, 1.0, 1.0]): _vg.add([_i], _w, 'REPLACE')
_vg = ob_head.vertex_groups.new(name='leg.l')
_vg = ob_head.vertex_groups.new(name='foot.l')
_vg = ob_head.vertex_groups.new(name='arm.r')
_vg = ob_head.vertex_groups.new(name='arm.l')
_vg = ob_head.vertex_groups.new(name='leg.l.001')
_vg = ob_head.vertex_groups.new(name='foot.l.001')
_m = ob_head.modifiers.new('Armature', 'ARMATURE')
ob_leg_l.parent = ob_frog
ob_leg_l.matrix_parent_inverse = Matrix(((7.442, 0.2524, 1.863, -0.2756), (1.88, -1.115, -7.358, 0.05298), (0.02875, 7.59, -1.143, 0.74), (-0.0, 0.0, 0.0, 1.0)))
ob_leg_l.location = (0.0, 4.258e-08, 0.0)
ob_leg_l.scale = (0.155, 0.155, 0.155)
ob_leg_l.lineart.crease_threshold = 0.0
_vg = ob_leg_l.vertex_groups.new(name='torso')
for _i, _w in zip([7, 9, 11, 13, 22, 23, 24, 25, 26, 27, 28, 29, 30, 31, 33, 34, 35, 36, 37, 38, 39, 40, 41, 42, 43], [0.01146, 0.05786, 0.07349, 0.06249, 0.05825, 0.009457, 0.1178, 0.2453, 0.53, 0.6754, 0.7438, 0.2642, 0.07416, 0.0005669, 0.08937, 0.05783, 0.1445, 0.2452, 0.3691, 0.4644, 0.55, 0.3153, 0.1461, 0.0769, 0.04985]): _vg.add([_i], _w, 'REPLACE')
_vg = ob_leg_l.vertex_groups.new(name='head')
_vg = ob_leg_l.vertex_groups.new(name='leg.l')
for _i, _w in zip([0, 1, 2, 3, 4, 5, 6, 7, 8, 9, 10, 11, 12, 13, 14, 15, 16, 17, 18, 19, 20, 21, 22, 23, 24, 25, 26, 27, 28, 29, 30, 31, 32, 33, 34, 35, 36, 37, 38, 39, 40, 41, 42, 43, 44, 45, 46, 47, 48, 49, 50, 51, 52, 53, 54], [0.9991, 0.9962, 0.9988, 0.9931, 0.9984, 0.9857, 0.9977, 0.9693, 0.9964, 0.9421, 0.9954, 0.9265, 0.9964, 0.9375, 0.998, 0.9849, 0.999, 0.9981, 0.9993, 0.9986, 0.9992, 0.9976, 0.9417, 0.9703, 0.8822, 0.7547, 0.47, 0.3246, 0.2562, 0.7358, 0.9258, 0.9747, 0.981, 0.9106, 0.9422, 0.8555, 0.7548, 0.6309, 0.5356, 0.45, 0.6847, 0.8539, 0.9231, 0.9501, 0.9994, 0.999, 0.9987, 0.998, 0.996, 0.9937, 0.9956, 0.9984, 0.9995, 0.9997, 0.9996]): _vg.add([_i], _w, 'REPLACE')
_vg = ob_leg_l.vertex_groups.new(name='foot.l')
_vg = ob_leg_l.vertex_groups.new(name='arm.r')
_vg = ob_leg_l.vertex_groups.new(name='arm.l')
_vg = ob_leg_l.vertex_groups.new(name='leg.l.001')
_vg = ob_leg_l.vertex_groups.new(name='foot.l.001')
_m = ob_leg_l.modifiers.new('Armature', 'ARMATURE')
ob_leg_r.parent = ob_frog
ob_leg_r.matrix_parent_inverse = Matrix(((7.424, 0.2524, 1.935, -0.3238), (1.88, 1.115, -7.358, 0.05452), (-0.5231, 7.59, 1.017, -0.7096), (-0.0, -0.0, -0.0, 1.0)))
ob_leg_r.location = (0.0, 4.258e-08, 0.0)
ob_leg_r.scale = (0.155, 0.155, 0.155)
ob_leg_r.lineart.crease_threshold = 0.0
_vg = ob_leg_r.vertex_groups.new(name='torso')
for _i, _w in zip([7, 9, 11, 13, 22, 24, 25, 26, 27, 28, 29, 30, 33, 34, 35, 36, 37, 38, 39, 40, 41, 42, 43], [0.00256, 0.05043, 0.06285, 0.05065, 0.04121, 0.09713, 0.2093, 0.4754, 0.5935, 0.6125, 0.2034, 0.05288, 0.06606, 0.02252, 0.1123, 0.1795, 0.2783, 0.2864, 0.25, 0.1497, 0.07881, 0.02735, 0.01095]): _vg.add([_i], _w, 'REPLACE')
_vg = ob_leg_r.vertex_groups.new(name='head')
_vg = ob_leg_r.vertex_groups.new(name='leg.l')
_vg = ob_leg_r.vertex_groups.new(name='foot.l')
_vg = ob_leg_r.vertex_groups.new(name='arm.r')
_vg = ob_leg_r.vertex_groups.new(name='arm.l')
_vg = ob_leg_r.vertex_groups.new(name='leg.l.001')
for _i, _w in zip([0, 1, 2, 3, 4, 5, 6, 7, 8, 9, 10, 11, 12, 13, 14, 15, 16, 17, 18, 19, 20, 21, 22, 23, 24, 25, 26, 27, 28, 29, 30, 31, 32, 33, 34, 35, 36, 37, 38, 39, 40, 41, 42, 43, 44, 45, 46, 47, 48, 49, 50, 51, 52, 53, 54], [0.9994, 0.9972, 0.9992, 0.9946, 0.999, 0.9882, 0.9986, 0.9737, 0.9978, 0.9496, 0.9972, 0.9371, 0.9976, 0.9494, 0.9987, 0.9891, 0.9994, 0.9992, 0.9995, 0.9993, 0.9995, 0.9984, 0.9544, 0.9789, 0.9029, 0.7907, 0.5246, 0.4065, 0.3875, 0.7966, 0.9471, 0.9839, 0.9877, 0.9339, 0.9637, 0.8877, 0.8205, 0.7217, 0.7136, 0.75, 0.8503, 0.9212, 0.9613, 0.9695, 0.9995, 0.9993, 0.9992, 0.9987, 0.9975, 0.9964, 0.997, 0.9989, 0.9997, 0.9998, 0.9997]): _vg.add([_i], _w, 'REPLACE')
_vg = ob_leg_r.vertex_groups.new(name='foot.l.001')
_m = ob_leg_r.modifiers.new('Armature', 'ARMATURE')
ob_torso.parent = ob_frog
ob_torso.matrix_parent_inverse = Matrix(((7.676, 1.83e-06, 3.879e-15, -0.1031), (2.859e-08, 1.043e-06, 7.676, -3.461), (1.817e-06, -7.676, 2.182e-13, -0.01), (-0.0, -0.0, -0.0, 1.0)))
ob_torso.location = (0.0, 4.258e-08, 0.0)
ob_torso.scale = (0.155, 0.155, 0.155)
ob_torso.lineart.crease_threshold = 0.0
_vg = ob_torso.vertex_groups.new(name='torso')
for _i, _w in zip([0, 1, 2, 3, 4, 5, 6, 7, 8, 9, 10, 11, 12, 13, 14, 15, 16, 17, 18, 19, 20, 21, 22, 23, 24, 25, 26, 27, 28, 29, 30, 31, 32, 33, 34, 35, 36, 37, 38, 39, 40, 41, 42, 43, 44, 45, 46, 47], [0.07127, 0.6356, 0.1819, 0.7069, 0.1686, 0.7205, 0.04808, 0.6884, 0.199, 0.802, 0.1992, 0.6293, 0.3161, 0.4233, 0.3909, 0.3123, 0.3942, 0.3627, 0.7332, 0.5878, 0.6342, 0.606, 0.6727, 0.5703, 0.08318, 0.3041, 0.2881, 0.077, 0.2459, 0.2393, 0.606, 0.6342, 0.6884, 0.7205, 0.6342, 0.7332, 0.7205, 0.7069, 0.7332, 0.5878, 0.7069, 0.6356, 0.243, 0.07723, 0.2284, 0.06254, 0.2224, 0.2193]): _vg.add([_i], _w, 'REPLACE')
_vg = ob_torso.vertex_groups.new(name='head')
_vg = ob_torso.vertex_groups.new(name='leg.l')
for _i, _w in zip([0, 1, 2, 3, 4, 5, 6, 7, 8, 9, 10, 11, 12, 13, 14, 15, 16, 17, 18, 19, 20, 21, 22, 23, 24, 25, 26, 27, 28, 29, 30, 31, 32, 33, 34, 35, 36, 37, 38, 39, 40, 41, 42, 43, 44, 45, 46, 47], [0.08276, 0.1319, 0.2565, 0.1238, 0.6093, 0.1703, 0.8975, 0.2085, 0.5615, 0.1159, 0.2658, 0.149, 0.1244, 0.2243, 0.3968, 0.5769, 0.4049, 0.2248, 0.1049, 0.1296, 0.2336, 0.2826, 0.202, 0.1676, 0.06351, 0.2634, 0.4674, 0.8737, 0.5248, 0.2552, 0.2826, 0.2336, 0.2085, 0.1703, 0.2336, 0.1049, 0.1703, 0.1238, 0.1049, 0.1296, 0.1238, 0.1319, 0.2599, 0.07313, 0.5383, 0.8856, 0.5431, 0.2605]): _vg.add([_i], _w, 'REPLACE')
_vg = ob_torso.vertex_groups.new(name='foot.l')
_vg = ob_torso.vertex_groups.new(name='arm.r')
_vg = ob_torso.vertex_groups.new(name='arm.l')
_vg = ob_torso.vertex_groups.new(name='leg.l.001')
for _i, _w in zip([0, 1, 2, 3, 4, 5, 6, 7, 8, 9, 10, 11, 12, 13, 14, 15, 16, 17, 18, 19, 20, 21, 22, 23, 24, 25, 26, 27, 28, 29, 30, 31, 32, 33, 34, 35, 36, 37, 38, 39, 40, 41, 42, 43, 44, 45, 46, 47], [0.846, 0.2325, 0.5616, 0.1693, 0.2221, 0.1093, 0.05346, 0.1031, 0.2395, 0.0821, 0.535, 0.2217, 0.5595, 0.3523, 0.2122, 0.1108, 0.2009, 0.4125, 0.162, 0.2826, 0.1322, 0.1114, 0.1253, 0.2621, 0.8533, 0.4325, 0.2445, 0.04855, 0.2293, 0.5055, 0.1114, 0.1322, 0.1031, 0.1093, 0.1322, 0.162, 0.1093, 0.1693, 0.162, 0.2826, 0.1693, 0.2325, 0.4971, 0.8496, 0.2333, 0.051, 0.2344, 0.5202]): _vg.add([_i], _w, 'REPLACE')
_vg = ob_torso.vertex_groups.new(name='foot.l.001')
_m = ob_torso.modifiers.new('Armature', 'ARMATURE')
ob_cross.parent = ob_frog
ob_cross.matrix_parent_inverse = Matrix(((0.7667, 0.3457, 0.01357, -0.5375), (-0.346, 0.7664, 0.02275, -2.495), (-0.003013, -0.02632, 0.8407, -2.835), (0.0, -0.0, -0.0, 1.0)))
ob_cross.location = (-0.4889, 2.821, 0.3174)
ob_cross.scale = (0.324, 0.324, 0.324)
ob_cross.lineart.crease_threshold = 0.0

# ---- collection membership
col_collection.objects.link(ob_arl_l)
col_collection.objects.link(ob_arm_r)
col_collection.objects.link(ob_foot_l)
col_collection.objects.link(ob_foot_r)
col_collection.objects.link(ob_frog)
col_collection.objects.link(ob_head)
col_collection.objects.link(ob_leg_l)
col_collection.objects.link(ob_leg_r)
col_collection.objects.link(ob_torso)
col_collection.objects.link(ob_cross)

# ---- scene / render settings (as saved in the file)
scene.frame_start = 1; scene.frame_end = 59; scene.frame_set(26)
scene.render.engine = 'BLENDER_EEVEE_NEXT'
scene.cycles.use_denoising = False
scene.cycles.samples = 128
scene.cycles.sampling_pattern = 'TABULATED_SOBOL'
scene.cycles.use_adaptive_sampling = False
scene.cycles.use_light_tree = False
scene.view_settings.view_transform = 'Filmic'
bpy.context.view_layer.update()

# ---- added for rendering (the .blend has no active camera and no usable light): camera, sun
cam_auto = bpy.data.cameras.new('AutoCamera')
cam_auto.lens = 50.0
cam_auto.sensor_width = 36.0
cam_auto.clip_end = 1000.0
ob_auto_camera = bpy.data.objects.new('AutoCamera', cam_auto)
scene.collection.objects.link(ob_auto_camera)
ob_auto_camera.location = (13.0656, -13.7641, 13.4125)
ob_auto_camera.rotation_euler = (1.09748, -7.21219e-08, 0.694738)
scene.camera = ob_auto_camera
light_auto_sun = bpy.data.lights.new('AutoSun', 'SUN')
light_auto_sun.energy = 3.0
light_auto_sun.angle = 0.0523599
ob_auto_sun = bpy.data.objects.new('AutoSun', light_auto_sun)
scene.collection.objects.link(ob_auto_sun)
ob_auto_sun.rotation_euler = (0.872665, 0.174533, 0.523599)
bpy.context.view_layer.update()
